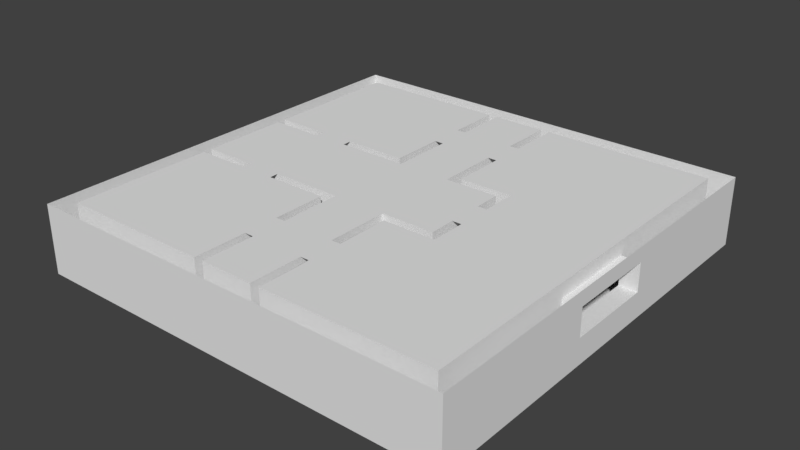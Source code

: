 # Source: Level001.blend  (saved by Blender 2.78.0; exported with 4.5.12 LTS)
import bpy
from mathutils import Matrix  # noqa: F401  (used for matrix-valued properties, if any)

bpy.ops.wm.read_factory_settings(use_empty=True)
scene = bpy.context.scene
scene.name = 'Scene'

# ---- collections
col_collection_1 = bpy.data.collections.new('Collection 1'); scene.collection.children.link(col_collection_1)

# ---- world
world_world = bpy.data.worlds.new('World'); scene.world = world_world
world_world.color = (0.05088, 0.05088, 0.05088)
world_world.use_sun_shadow = False
world_world.sun_shadow_jitter_overblur = 0.0
world_world.cycles.sampling_method = 'MANUAL'

# ---- meshes
me_grid_012 = bpy.data.meshes.new('Grid.012')
me_grid_012.from_pydata([(4.167, -11.46, 2.384e-07), (4.708, -11.46, 2.384e-07), (11.46, -11.46, 2.384e-07), (11.46, -8.333, 2.384e-07), (11.46, -6.25, 2.384e-07), (11.46, -3.125, 2.384e-07), (11.46, -2.583, 2.384e-07), (11.46, -1.042, 2.384e-07), (11.46, 1.042, 2.384e-07), (11.46, 2.583, 2.384e-07), (11.46, 3.125, 2.384e-07), (11.46, 6.25, 2.384e-07), (11.46, 8.333, 2.384e-07), (4.167, 11.46, 2.384e-07), (4.708, 11.46, 2.384e-07), (11.46, 11.46, 2.384e-07), (1.583, -11.46, 2.384e-07), (1.583, -8.333, 2.384e-07), (1.583, -6.25, 2.384e-07), (1.583, -3.125, 2.384e-07), (4.167, -3.125, 2.384e-07), (4.708, -3.125, 2.384e-07), (4.708, -2.583, 2.384e-07), (4.708, -1.042, 2.384e-07), (4.708, 1.042, 2.384e-07), (4.708, 2.583, 2.384e-07), (1.583, 3.125, 2.384e-07), (4.167, 3.125, 2.384e-07), (4.708, 3.125, 2.384e-07), (1.583, 6.25, 2.384e-07), (1.583, 8.333, 2.384e-07), (1.583, 11.46, 2.384e-07), (4.14, -8.333, 2.384e-07), (4.14, -6.25, 2.384e-07), (4.708, -8.333, 2.384e-07), (4.708, -6.25, 2.384e-07), (4.201, 6.25, 2.384e-07), (4.201, 8.333, 2.384e-07), (4.708, 6.25, 2.384e-07), (4.708, 8.333, 2.384e-07)], [], [(35, 4, 3, 34), (18, 33, 32, 17), (33, 35, 34, 32), (17, 32, 0, 16), (1, 0, 32, 34), (2, 1, 34, 3), (18, 19, 20, 33), (20, 21, 35, 33), (4, 35, 21, 5), (6, 5, 21, 22), (7, 6, 22, 23), (7, 23, 24, 8), (9, 8, 24, 25), (10, 9, 25, 28), (39, 12, 11, 38), (30, 37, 36, 29), (37, 39, 38, 36), (27, 26, 29, 36), (28, 27, 36, 38), (11, 10, 28, 38), (30, 31, 13, 37), (13, 14, 39, 37), (12, 39, 14, 15)])
me_grid_012.polygons.foreach_set('use_smooth', [True] * 23)
_uv = me_grid_012.uv_layers.new(name='UVMap')
_uv.uv.foreach_set('vector', [0.5705, 0.3898, 0.7607, 0.5197, 0.6694, 0.5434, 0.5021, 0.4076, 0.0, 0.0, 0.3804, 0.2599, 0.3347, 0.2717, 0.0, 0.0, 0.3804, 0.2599, 0.5705, 0.3898, 0.5021, 0.4076, 0.3347, 0.2717, 0.0, 0.0, 0.3347, 0.2717, 0.0, 0.0, 0.2588, 0.3471, 0.3075, 0.4283, 0.0, 0.0, 0.3347, 0.2717, 0.5021, 0.4076, 0.5312, 0.5299, 0.3075, 0.4283, 0.5021, 0.4076, 0.6694, 0.5434, 0.0, 0.0, 0.3383, 0.2354, 0.3442, 0.2319, 0.3804, 0.2599, 0.3442, 0.2319, 0.3455, 0.231, 0.5705, 0.3898, 0.3804, 0.2599, 0.7607, 0.5197, 0.5705, 0.3898, 0.3455, 0.231, 0.8588, 0.4549, 0.8709, 0.4405, 0.8588, 0.4549, 0.3455, 0.231, 0.3473, 0.2294, 0.9117, 0.4155, 0.8709, 0.4405, 0.3473, 0.2294, 0.3474, 0.2287, 0.9117, 0.4155, 0.3474, 0.2287, 0.0, 0.0, 0.9604, 0.3834, 0.9869, 0.3493, 0.9604, 0.3834, 0.4021, 0.1785, 0.4033, 0.1771, 0.9958, 0.3301, 0.9869, 0.3493, 0.4033, 0.1771, 0.4047, 0.1751, 0.7276, 0.1244, 0.9702, 0.1658, 0.9999, 0.2378, 0.7499, 0.1783, 0.0, 0.0, 0.4851, 0.08291, 0.5, 0.1189, 0.0, 0.0, 0.4851, 0.08291, 0.7276, 0.1244, 0.7499, 0.1783, 0.5, 0.1189, 0.408, 0.1692, 0.4143, 0.1634, 0.0, 0.0, 0.5, 0.1189, 0.4047, 0.1751, 0.408, 0.1692, 0.5, 0.1189, 0.7499, 0.1783, 0.9999, 0.2378, 0.9958, 0.3301, 0.4047, 0.1751, 0.7499, 0.1783, 0.0, 0.0, 0.507, 0.02711, 0.0, 0.0, 0.4851, 0.08291, 0.0, 0.0, 0.6297, 7.371e-05, 0.7276, 0.1244, 0.4851, 0.08291, 0.9702, 0.1658, 0.7276, 0.1244, 0.6297, 7.371e-05, 0.8784, 0.08177])
me_grid_012.use_remesh_preserve_volume = False
me_grid_012.use_remesh_preserve_attributes = False
me_grid_012.use_mirror_vertex_groups = False
me_grid_012.update()
me_grid_011 = bpy.data.meshes.new('Grid.011')
me_grid_011.from_pydata([(-11.46, -1.042, 2.384e-07), (-11.46, 1.042, 2.384e-07), (-2.083, -11.46, 2.384e-07), (1.042, -11.46, 2.384e-07), (-2.625, -8.333, 2.384e-07), (-2.083, -8.333, 2.384e-07), (1.042, -8.333, 2.384e-07), (1.583, -8.333, 2.384e-07), (-2.625, -6.25, 2.384e-07), (-2.083, -6.25, 2.384e-07), (1.042, -6.25, 2.384e-07), (1.583, -6.25, 2.384e-07), (-8.333, -3.125, 2.384e-07), (-6.25, -3.125, 2.384e-07), (-2.083, -3.125, 2.384e-07), (1.042, -3.125, 2.384e-07), (-11.46, -2.583, 2.384e-07), (-8.333, -2.583, 2.384e-07), (-6.25, -2.583, 2.384e-07), (-2.625, -2.583, 2.384e-07), (-2.083, -2.583, 2.384e-07), (1.042, -2.583, 2.384e-07), (1.583, -2.583, 2.384e-07), (4.167, -2.583, 2.384e-07), (4.167, -1.042, 2.384e-07), (4.708, -1.042, 2.384e-07), (4.167, 1.042, 2.384e-07), (4.708, 1.042, 2.384e-07), (-11.46, 2.583, 2.384e-07), (-8.333, 2.583, 2.384e-07), (-6.25, 2.583, 2.384e-07), (-2.625, 2.583, 2.384e-07), (-2.083, 2.583, 2.384e-07), (1.042, 2.583, 2.384e-07), (1.583, 2.583, 2.384e-07), (4.167, 2.583, 2.384e-07), (-8.333, 3.125, 2.384e-07), (-6.25, 3.125, 2.384e-07), (-2.083, 3.125, 2.384e-07), (1.042, 3.125, 2.384e-07), (-2.625, 6.25, 2.384e-07), (-2.083, 6.25, 2.384e-07), (1.042, 6.25, 2.384e-07), (1.583, 6.25, 2.384e-07), (-2.625, 8.333, 2.384e-07), (-2.083, 8.333, 2.384e-07), (1.042, 8.333, 2.384e-07), (1.583, 8.333, 2.384e-07), (-2.083, 11.46, 2.384e-07), (1.042, 11.46, 2.384e-07), (1.042, 1.042, 2.384e-07), (-2.083, 1.042, 2.384e-07), (1.583, 1.042, 2.384e-07), (-2.625, 1.042, 2.384e-07), (-6.25, 1.042, 2.384e-07), (-8.333, 1.042, 2.384e-07), (1.042, -1.042, 2.384e-07), (-2.083, -1.042, 2.384e-07), (1.583, -1.042, 2.384e-07), (-2.625, -1.042, 2.384e-07), (-6.25, -1.042, 2.384e-07), (-8.333, -1.042, 2.384e-07)], [], [(5, 6, 3, 2), (6, 10, 11, 7), (6, 5, 9, 10), (4, 8, 9, 5), (14, 15, 10, 9), (20, 21, 15, 14), (24, 26, 27, 25), (50, 51, 32, 33), (50, 33, 34, 52), (53, 31, 32, 51), (54, 30, 31, 53), (54, 55, 29, 30), (36, 37, 30, 29), (17, 18, 13, 12), (60, 61, 55, 54), (60, 54, 53, 59), (59, 53, 51, 57), (56, 50, 52, 58), (56, 57, 51, 50), (21, 20, 57, 56), (21, 56, 58, 22), (19, 59, 57, 20), (18, 60, 59, 19), (18, 17, 61, 60), (29, 55, 1, 28), (1, 55, 61, 0), (17, 16, 0, 61), (35, 26, 52, 34), (26, 24, 58, 52), (22, 58, 24, 23), (38, 39, 33, 32), (41, 42, 39, 38), (42, 46, 47, 43), (42, 41, 45, 46), (48, 49, 46, 45), (40, 44, 45, 41)])
me_grid_011.polygons.foreach_set('use_smooth', [True] * 36)
_uv = me_grid_011.uv_layers.new(name='UVMap')
_uv.uv.foreach_set('vector', [0.1899, 0.262, 0.2645, 0.3056, 0.2458, 0.3051, 0.2071, 0.2859, 0.2645, 0.3056, 0.3337, 0.2443, 0.3307, 0.2414, 0.2597, 0.3058, 0.2645, 0.3056, 0.1899, 0.262, 0.0, 0.0, 0.3337, 0.2443, 0.1939, 0.2607, 0.1771, 0.1713, 0.1728, 0.1735, 0.1899, 0.262, 0.1734, 0.1658, 0.3364, 0.2419, 0.3337, 0.2443, 0.0, 0.0, 0.1724, 0.1643, 0.337, 0.2406, 0.3364, 0.2419, 0.1734, 0.1658, 0.3474, 0.2304, 0.4037, 0.1798, 0.4021, 0.1785, 0.3474, 0.2287, 0.1685, 0.1203, 0.08618, 0.08215, 0.0, 0.0, 0.0, 0.0, 0.1685, 0.1203, 0.0, 0.0, 0.4143, 0.1695, 0.3768, 0.2039, 0.2738, 0.1292, 0.3776, 0.09867, 0.3787, 0.09921, 0.2755, 0.1318, 0.2704, 0.1235, 0.3726, 0.09393, 0.3776, 0.09867, 0.2738, 0.1292, 0.2704, 0.1235, 0.0, 0.0, 0.0, 0.0, 0.3726, 0.09393, 0.3489, 0.04085, 0.3708, 0.09527, 0.3726, 0.09393, 0.0, 0.0, 0.0, 0.0, 0.1682, 0.1531, 0.1707, 0.1511, 0.1366, 0.05433, 0.2193, 0.1383, 0.0, 0.0, 0.0, 0.0, 0.2704, 0.1235, 0.2193, 0.1383, 0.2704, 0.1235, 0.2738, 0.1292, 0.222, 0.1444, 0.222, 0.1444, 0.2738, 0.1292, 0.2755, 0.1318, 0.2239, 0.148, 0.2528, 0.1804, 0.1685, 0.1203, 0.3768, 0.2039, 0.358, 0.221, 0.2528, 0.1804, 0.1293, 0.1232, 0.08618, 0.08215, 0.1685, 0.1203, 0.337, 0.2406, 0.1724, 0.1643, 0.1293, 0.1232, 0.2528, 0.1804, 0.337, 0.2406, 0.2528, 0.1804, 0.358, 0.221, 0.3392, 0.2382, 0.1701, 0.1597, 0.222, 0.1444, 0.2239, 0.148, 0.1724, 0.1643, 0.1682, 0.1531, 0.2193, 0.1383, 0.222, 0.1444, 0.1701, 0.1597, 0.1682, 0.1531, 0.0, 0.0, 0.0, 0.0, 0.2193, 0.1383, 0.0, 0.0, 0.0, 0.0, 0.0, 0.0, 0.2884, 0.006346, 0.0, 0.0, 0.0, 0.0, 0.0, 0.0, 0.1911, 0.009492, 0.0, 0.0, 0.1611, 0.02769, 0.1911, 0.009492, 0.0, 0.0, 0.4066, 0.1767, 0.4037, 0.1798, 0.3768, 0.2039, 0.4143, 0.1695, 0.4037, 0.1798, 0.3474, 0.2304, 0.358, 0.221, 0.3768, 0.2039, 0.3392, 0.2382, 0.358, 0.221, 0.3474, 0.2304, 0.3458, 0.2345, 0.3799, 0.09921, 0.4167, 0.1636, 0.4158, 0.1651, 0.0, 0.0, 0.3848, 0.1011, 0.4246, 0.1572, 0.4167, 0.1636, 0.3799, 0.09921, 0.4246, 0.1572, 0.4488, 0.09262, 0.4484, 0.07698, 0.4224, 0.155, 0.4246, 0.1572, 0.3848, 0.1011, 0.0, 0.0, 0.4488, 0.09262, 0.4409, 0.1153, 0.4556, 0.1128, 0.4488, 0.09262, 0.0, 0.0, 0.3825, 0.1034, 0.4141, 0.1293, 0.4178, 0.1215, 0.3848, 0.1011])
me_grid_011.use_remesh_preserve_volume = False
me_grid_011.use_remesh_preserve_attributes = False
me_grid_011.use_mirror_vertex_groups = False
me_grid_011.update()
me_grid_009 = bpy.data.meshes.new('Grid.009')
me_grid_009.from_pydata([(-11.46, 6.25, 2.384e-07), (-11.46, 8.333, 2.384e-07), (-11.46, 11.46, 2.384e-07), (-8.333, 11.46, 2.384e-07), (-6.25, 11.46, 2.384e-07), (-11.46, 3.125, 2.384e-07), (-8.333, 3.125, 2.384e-07), (-6.25, 3.125, 2.384e-07), (-2.625, 3.125, 2.384e-07), (-2.625, 6.25, 2.384e-07), (-2.625, 8.333, 2.384e-07), (-2.625, 11.46, 2.384e-07), (-6.25, 8.333, 2.384e-07), (-6.25, 6.25, 2.384e-07), (-8.333, 8.333, 2.384e-07), (-8.333, 6.25, 2.384e-07)], [], [(14, 15, 0, 1), (10, 9, 13, 12), (12, 13, 15, 14), (10, 12, 4, 11), (3, 4, 12, 14), (1, 2, 3, 14), (6, 5, 0, 15), (15, 13, 7, 6), (8, 7, 13, 9)])
me_grid_009.polygons.foreach_set('use_smooth', [True] * 9)
_uv = me_grid_009.uv_layers.new(name='UVMap')
_uv.uv.foreach_set('vector', [0.314, 0.07293, 0.2958, 0.0605, 0.3944, 0.08067, 0.4187, 0.09725, 0.0, 0.0, 0.0, 0.0, 0.1972, 0.04034, 0.2093, 0.04862, 0.2093, 0.04862, 0.1972, 0.04034, 0.2958, 0.0605, 0.314, 0.07293, 0.0, 0.0, 0.2093, 0.04862, 0.0, 0.0, 0.4254, 0.1527, 0.4527, 0.1519, 0.0, 0.0, 0.2093, 0.04862, 0.314, 0.07293, 0.4187, 0.09725, 0.4462, 0.1269, 0.4527, 0.1519, 0.314, 0.07293, 0.3489, 0.04085, 0.3623, 0.06217, 0.3944, 0.08067, 0.2958, 0.0605, 0.2958, 0.0605, 0.1972, 0.04034, 0.0, 0.0, 0.3489, 0.04085, 0.3786, 0.09902, 0.0, 0.0, 0.1972, 0.04034, 0.3825, 0.1034])
me_grid_009.use_remesh_preserve_volume = False
me_grid_009.use_remesh_preserve_attributes = False
me_grid_009.use_mirror_vertex_groups = False
me_grid_009.update()
me_grid_008 = bpy.data.meshes.new('Grid.008')
me_grid_008.from_pydata([(-11.46, -11.46, 2.384e-07), (-8.333, -11.46, 2.384e-07), (-6.25, -11.46, 2.384e-07), (-11.46, -8.333, 2.384e-07), (-11.46, -6.25, 2.384e-07), (-2.625, -11.46, 2.384e-07), (-2.625, -8.333, 2.384e-07), (-2.625, -6.25, 2.384e-07), (-11.46, -3.125, 2.384e-07), (-8.333, -3.125, 2.384e-07), (-6.25, -3.125, 2.384e-07), (-2.625, -3.125, 2.384e-07), (-6.25, -6.25, 2.384e-07), (-6.25, -8.333, 2.384e-07), (-8.333, -6.25, 2.384e-07), (-8.333, -8.333, 2.384e-07)], [], [(14, 15, 3, 4), (7, 6, 13, 12), (12, 13, 15, 14), (7, 12, 10, 11), (12, 14, 9, 10), (8, 9, 14, 4), (1, 0, 3, 15), (2, 1, 15, 13), (6, 5, 2, 13)])
me_grid_008.polygons.foreach_set('use_smooth', [True] * 9)
_uv = me_grid_008.uv_layers.new(name='UVMap')
_uv.uv.foreach_set('vector', [0.03144, 0.05403, 0.008049, 0.08614, 0.01073, 0.1148, 0.04192, 0.07204, 0.0, 0.0, 0.0, 0.0, 0.005366, 0.05742, 0.02096, 0.03602, 0.02096, 0.03602, 0.005366, 0.05742, 0.008049, 0.08614, 0.03144, 0.05403, 0.0, 0.0, 0.02096, 0.03602, 0.1707, 0.1511, 0.1725, 0.1637, 0.02096, 0.03602, 0.03144, 0.05403, 0.0, 0.0, 0.1707, 0.1511, 0.1031, 0.04983, 0.0, 0.0, 0.03144, 0.05403, 0.04192, 0.07204, 0.06333, 0.2597, 0.01264, 0.1935, 0.01073, 0.1148, 0.008049, 0.08614, 0.1133, 0.2819, 0.06333, 0.2597, 0.008049, 0.08614, 0.005366, 0.05742, 0.0, 0.0, 0.1802, 0.2783, 0.1133, 0.2819, 0.005366, 0.05742])
me_grid_008.use_remesh_preserve_volume = False
me_grid_008.use_remesh_preserve_attributes = False
me_grid_008.use_mirror_vertex_groups = False
me_grid_008.update()
me_grid_006 = bpy.data.meshes.new('Grid.006')
me_grid_006.from_pydata([(-11.46, -11.46, 2.384e-07), (-8.333, -11.46, 2.384e-07), (-6.25, -11.46, 2.384e-07), (-11.46, -8.333, 2.384e-07), (-11.46, -6.25, 2.384e-07), (-2.625, -11.46, 2.384e-07), (-2.625, -8.333, 2.384e-07), (-2.625, -6.25, 2.384e-07), (-11.46, -3.125, 2.384e-07), (-8.333, -3.125, 2.384e-07), (-6.25, -3.125, 2.384e-07), (-2.625, -3.125, 2.384e-07), (-6.25, -6.25, 2.384e-07), (-6.25, -8.333, 2.384e-07), (-8.333, -6.25, 2.384e-07), (-8.333, -8.333, 2.384e-07)], [], [(14, 4, 3, 15), (7, 12, 13, 6), (12, 14, 15, 13), (7, 11, 10, 12), (12, 10, 9, 14), (8, 4, 14, 9), (1, 15, 3, 0), (2, 13, 15, 1), (6, 13, 2, 5)])
me_grid_006.polygons.foreach_set('use_smooth', [True] * 9)
_uv = me_grid_006.uv_layers.new(name='UVMap')
_uv.uv.foreach_set('vector', [0.03144, 0.05403, 0.04192, 0.07204, 0.01073, 0.1148, 0.008049, 0.08614, 0.0, 0.0, 0.02096, 0.03602, 0.005366, 0.05742, 0.0, 0.0, 0.02096, 0.03602, 0.03144, 0.05403, 0.008049, 0.08614, 0.005366, 0.05742, 0.0, 0.0, 0.1725, 0.1637, 0.1707, 0.1511, 0.02096, 0.03602, 0.02096, 0.03602, 0.1707, 0.1511, 0.0, 0.0, 0.03144, 0.05403, 0.1031, 0.04983, 0.04192, 0.07204, 0.03144, 0.05403, 0.0, 0.0, 0.06333, 0.2597, 0.008049, 0.08614, 0.01073, 0.1148, 0.01264, 0.1935, 0.1133, 0.2819, 0.005366, 0.05742, 0.008049, 0.08614, 0.06333, 0.2597, 0.0, 0.0, 0.005366, 0.05742, 0.1133, 0.2819, 0.1802, 0.2783])
me_grid_006.use_remesh_preserve_volume = False
me_grid_006.use_remesh_preserve_attributes = False
me_grid_006.use_mirror_vertex_groups = False
me_grid_006.update()
me_grid_004 = bpy.data.meshes.new('Grid.004')
me_grid_004.from_pydata([(-11.46, 6.25, 2.384e-07), (-11.46, 8.333, 2.384e-07), (-11.46, 11.46, 2.384e-07), (-8.333, 11.46, 2.384e-07), (-6.25, 11.46, 2.384e-07), (-11.46, 3.125, 2.384e-07), (-8.333, 3.125, 2.384e-07), (-6.25, 3.125, 2.384e-07), (-2.625, 3.125, 2.384e-07), (-2.625, 6.25, 2.384e-07), (-2.625, 8.333, 2.384e-07), (-2.625, 11.46, 2.384e-07), (-6.25, 8.333, 2.384e-07), (-6.25, 6.25, 2.384e-07), (-8.333, 8.333, 2.384e-07), (-8.333, 6.25, 2.384e-07)], [], [(14, 1, 0, 15), (10, 12, 13, 9), (12, 14, 15, 13), (10, 11, 4, 12), (3, 14, 12, 4), (1, 14, 3, 2), (6, 15, 0, 5), (15, 6, 7, 13), (8, 9, 13, 7)])
me_grid_004.polygons.foreach_set('use_smooth', [True] * 9)
_uv = me_grid_004.uv_layers.new(name='UVMap')
_uv.uv.foreach_set('vector', [0.314, 0.07293, 0.4187, 0.09725, 0.3944, 0.08067, 0.2958, 0.0605, 0.0, 0.0, 0.2093, 0.04862, 0.1972, 0.04034, 0.0, 0.0, 0.2093, 0.04862, 0.314, 0.07293, 0.2958, 0.0605, 0.1972, 0.04034, 0.0, 0.0, 0.4254, 0.1527, 0.0, 0.0, 0.2093, 0.04862, 0.4527, 0.1519, 0.314, 0.07293, 0.2093, 0.04862, 0.0, 0.0, 0.4187, 0.09725, 0.314, 0.07293, 0.4527, 0.1519, 0.4462, 0.1269, 0.3489, 0.04085, 0.2958, 0.0605, 0.3944, 0.08067, 0.3623, 0.06217, 0.2958, 0.0605, 0.3489, 0.04085, 0.0, 0.0, 0.1972, 0.04034, 0.3786, 0.09902, 0.3825, 0.1034, 0.1972, 0.04034, 0.0, 0.0])
me_grid_004.use_remesh_preserve_volume = False
me_grid_004.use_remesh_preserve_attributes = False
me_grid_004.use_mirror_vertex_groups = False
me_grid_004.update()
me_grid_003 = bpy.data.meshes.new('Grid.003')
me_grid_003.from_pydata([(-11.46, -1.042, 2.384e-07), (-11.46, 1.042, 2.384e-07), (-2.083, -11.46, 2.384e-07), (1.042, -11.46, 2.384e-07), (-2.625, -8.333, 2.384e-07), (-2.083, -8.333, 2.384e-07), (1.042, -8.333, 2.384e-07), (1.583, -8.333, 2.384e-07), (-2.625, -6.25, 2.384e-07), (-2.083, -6.25, 2.384e-07), (1.042, -6.25, 2.384e-07), (1.583, -6.25, 2.384e-07), (-8.333, -3.125, 2.384e-07), (-6.25, -3.125, 2.384e-07), (-2.083, -3.125, 2.384e-07), (1.042, -3.125, 2.384e-07), (-11.46, -2.583, 2.384e-07), (-8.333, -2.583, 2.384e-07), (-6.25, -2.583, 2.384e-07), (-2.625, -2.583, 2.384e-07), (-2.083, -2.583, 2.384e-07), (1.042, -2.583, 2.384e-07), (1.583, -2.583, 2.384e-07), (4.167, -2.583, 2.384e-07), (4.167, -1.042, 2.384e-07), (4.708, -1.042, 2.384e-07), (4.167, 1.042, 2.384e-07), (4.708, 1.042, 2.384e-07), (-11.46, 2.583, 2.384e-07), (-8.333, 2.583, 2.384e-07), (-6.25, 2.583, 2.384e-07), (-2.625, 2.583, 2.384e-07), (-2.083, 2.583, 2.384e-07), (1.042, 2.583, 2.384e-07), (1.583, 2.583, 2.384e-07), (4.167, 2.583, 2.384e-07), (-8.333, 3.125, 2.384e-07), (-6.25, 3.125, 2.384e-07), (-2.083, 3.125, 2.384e-07), (1.042, 3.125, 2.384e-07), (-2.625, 6.25, 2.384e-07), (-2.083, 6.25, 2.384e-07), (1.042, 6.25, 2.384e-07), (1.583, 6.25, 2.384e-07), (-2.625, 8.333, 2.384e-07), (-2.083, 8.333, 2.384e-07), (1.042, 8.333, 2.384e-07), (1.583, 8.333, 2.384e-07), (-2.083, 11.46, 2.384e-07), (1.042, 11.46, 2.384e-07), (1.042, 1.042, 2.384e-07), (-2.083, 1.042, 2.384e-07), (1.583, 1.042, 2.384e-07), (-2.625, 1.042, 2.384e-07), (-6.25, 1.042, 2.384e-07), (-8.333, 1.042, 2.384e-07), (1.042, -1.042, 2.384e-07), (-2.083, -1.042, 2.384e-07), (1.583, -1.042, 2.384e-07), (-2.625, -1.042, 2.384e-07), (-6.25, -1.042, 2.384e-07), (-8.333, -1.042, 2.384e-07)], [], [(5, 2, 3, 6), (6, 7, 11, 10), (6, 10, 9, 5), (4, 5, 9, 8), (14, 9, 10, 15), (20, 14, 15, 21), (24, 25, 27, 26), (50, 33, 32, 51), (50, 52, 34, 33), (53, 51, 32, 31), (54, 53, 31, 30), (54, 30, 29, 55), (36, 29, 30, 37), (17, 12, 13, 18), (60, 54, 55, 61), (60, 59, 53, 54), (59, 57, 51, 53), (56, 58, 52, 50), (56, 50, 51, 57), (21, 56, 57, 20), (21, 22, 58, 56), (19, 20, 57, 59), (18, 19, 59, 60), (18, 60, 61, 17), (29, 28, 1, 55), (1, 0, 61, 55), (17, 61, 0, 16), (35, 34, 52, 26), (26, 52, 58, 24), (22, 23, 24, 58), (38, 32, 33, 39), (41, 38, 39, 42), (42, 43, 47, 46), (42, 46, 45, 41), (48, 45, 46, 49), (40, 41, 45, 44)])
me_grid_003.polygons.foreach_set('use_smooth', [True] * 36)
_uv = me_grid_003.uv_layers.new(name='UVMap')
_uv.uv.foreach_set('vector', [0.1899, 0.262, 0.2071, 0.2859, 0.2458, 0.3051, 0.2645, 0.3056, 0.2645, 0.3056, 0.2597, 0.3058, 0.3307, 0.2414, 0.3337, 0.2443, 0.2645, 0.3056, 0.3337, 0.2443, 0.0, 0.0, 0.1899, 0.262, 0.1939, 0.2607, 0.1899, 0.262, 0.1728, 0.1735, 0.1771, 0.1713, 0.1734, 0.1658, 0.0, 0.0, 0.3337, 0.2443, 0.3364, 0.2419, 0.1724, 0.1643, 0.1734, 0.1658, 0.3364, 0.2419, 0.337, 0.2406, 0.3474, 0.2304, 0.3474, 0.2287, 0.4021, 0.1785, 0.4037, 0.1798, 0.1685, 0.1203, 0.0, 0.0, 0.0, 0.0, 0.08618, 0.08215, 0.1685, 0.1203, 0.3768, 0.2039, 0.4143, 0.1695, 0.0, 0.0, 0.2738, 0.1292, 0.2755, 0.1318, 0.3787, 0.09921, 0.3776, 0.09867, 0.2704, 0.1235, 0.2738, 0.1292, 0.3776, 0.09867, 0.3726, 0.09393, 0.2704, 0.1235, 0.3726, 0.09393, 0.0, 0.0, 0.0, 0.0, 0.3489, 0.04085, 0.0, 0.0, 0.3726, 0.09393, 0.3708, 0.09527, 0.0, 0.0, 0.1366, 0.05433, 0.1707, 0.1511, 0.1682, 0.1531, 0.2193, 0.1383, 0.2704, 0.1235, 0.0, 0.0, 0.0, 0.0, 0.2193, 0.1383, 0.222, 0.1444, 0.2738, 0.1292, 0.2704, 0.1235, 0.222, 0.1444, 0.2239, 0.148, 0.2755, 0.1318, 0.2738, 0.1292, 0.2528, 0.1804, 0.358, 0.221, 0.3768, 0.2039, 0.1685, 0.1203, 0.2528, 0.1804, 0.1685, 0.1203, 0.08618, 0.08215, 0.1293, 0.1232, 0.337, 0.2406, 0.2528, 0.1804, 0.1293, 0.1232, 0.1724, 0.1643, 0.337, 0.2406, 0.3392, 0.2382, 0.358, 0.221, 0.2528, 0.1804, 0.1701, 0.1597, 0.1724, 0.1643, 0.2239, 0.148, 0.222, 0.1444, 0.1682, 0.1531, 0.1701, 0.1597, 0.222, 0.1444, 0.2193, 0.1383, 0.1682, 0.1531, 0.2193, 0.1383, 0.0, 0.0, 0.0, 0.0, 0.0, 0.0, 0.2884, 0.006346, 0.0, 0.0, 0.0, 0.0, 0.0, 0.0, 0.1911, 0.009492, 0.0, 0.0, 0.0, 0.0, 0.0, 0.0, 0.0, 0.0, 0.1911, 0.009492, 0.1611, 0.02769, 0.4066, 0.1767, 0.4143, 0.1695, 0.3768, 0.2039, 0.4037, 0.1798, 0.4037, 0.1798, 0.3768, 0.2039, 0.358, 0.221, 0.3474, 0.2304, 0.3392, 0.2382, 0.3458, 0.2345, 0.3474, 0.2304, 0.358, 0.221, 0.3799, 0.09921, 0.0, 0.0, 0.4158, 0.1651, 0.4167, 0.1636, 0.3848, 0.1011, 0.3799, 0.09921, 0.4167, 0.1636, 0.4246, 0.1572, 0.4246, 0.1572, 0.4224, 0.155, 0.4484, 0.07698, 0.4488, 0.09262, 0.4246, 0.1572, 0.4488, 0.09262, 0.0, 0.0, 0.3848, 0.1011, 0.4409, 0.1153, 0.0, 0.0, 0.4488, 0.09262, 0.4556, 0.1128, 0.3825, 0.1034, 0.3848, 0.1011, 0.4178, 0.1215, 0.4141, 0.1293])
me_grid_003.use_remesh_preserve_volume = False
me_grid_003.use_remesh_preserve_attributes = False
me_grid_003.use_mirror_vertex_groups = False
me_grid_003.update()
me_grid_000 = bpy.data.meshes.new('Grid.000')
me_grid_000.from_pydata([(4.167, -11.46, 2.384e-07), (4.708, -11.46, 2.384e-07), (11.46, -11.46, 2.384e-07), (11.46, -8.333, 2.384e-07), (11.46, -6.25, 2.384e-07), (11.46, -3.125, 2.384e-07), (11.46, -2.583, 2.384e-07), (11.46, -1.042, 2.384e-07), (11.46, 1.042, 2.384e-07), (11.46, 2.583, 2.384e-07), (11.46, 3.125, 2.384e-07), (11.46, 6.25, 2.384e-07), (11.46, 8.333, 2.384e-07), (4.167, 11.46, 2.384e-07), (4.708, 11.46, 2.384e-07), (11.46, 11.46, 2.384e-07), (1.583, -11.46, 2.384e-07), (1.583, -8.333, 2.384e-07), (1.583, -6.25, 2.384e-07), (1.583, -3.125, 2.384e-07), (4.167, -3.125, 2.384e-07), (4.708, -3.125, 2.384e-07), (4.708, -2.583, 2.384e-07), (4.708, -1.042, 2.384e-07), (4.708, 1.042, 2.384e-07), (4.708, 2.583, 2.384e-07), (1.583, 3.125, 2.384e-07), (4.167, 3.125, 2.384e-07), (4.708, 3.125, 2.384e-07), (1.583, 6.25, 2.384e-07), (1.583, 8.333, 2.384e-07), (1.583, 11.46, 2.384e-07), (4.14, -8.333, 2.384e-07), (4.14, -6.25, 2.384e-07), (4.708, -8.333, 2.384e-07), (4.708, -6.25, 2.384e-07), (4.201, 6.25, 2.384e-07), (4.201, 8.333, 2.384e-07), (4.708, 6.25, 2.384e-07), (4.708, 8.333, 2.384e-07)], [], [(35, 34, 3, 4), (18, 17, 32, 33), (33, 32, 34, 35), (17, 16, 0, 32), (1, 34, 32, 0), (2, 3, 34, 1), (18, 33, 20, 19), (20, 33, 35, 21), (4, 5, 21, 35), (6, 22, 21, 5), (7, 23, 22, 6), (7, 8, 24, 23), (9, 25, 24, 8), (10, 28, 25, 9), (39, 38, 11, 12), (30, 29, 36, 37), (37, 36, 38, 39), (27, 36, 29, 26), (28, 38, 36, 27), (11, 38, 28, 10), (30, 37, 13, 31), (13, 37, 39, 14), (12, 15, 14, 39)])
me_grid_000.polygons.foreach_set('use_smooth', [True] * 23)
_uv = me_grid_000.uv_layers.new(name='UVMap')
_uv.uv.foreach_set('vector', [0.5705, 0.3898, 0.5021, 0.4076, 0.6694, 0.5434, 0.7607, 0.5197, 0.0, 0.0, 0.0, 0.0, 0.3347, 0.2717, 0.3804, 0.2599, 0.3804, 0.2599, 0.3347, 0.2717, 0.5021, 0.4076, 0.5705, 0.3898, 0.0, 0.0, 0.2588, 0.3471, 0.0, 0.0, 0.3347, 0.2717, 0.3075, 0.4283, 0.5021, 0.4076, 0.3347, 0.2717, 0.0, 0.0, 0.5312, 0.5299, 0.6694, 0.5434, 0.5021, 0.4076, 0.3075, 0.4283, 0.0, 0.0, 0.3804, 0.2599, 0.3442, 0.2319, 0.3383, 0.2354, 0.3442, 0.2319, 0.3804, 0.2599, 0.5705, 0.3898, 0.3455, 0.231, 0.7607, 0.5197, 0.8588, 0.4549, 0.3455, 0.231, 0.5705, 0.3898, 0.8709, 0.4405, 0.3473, 0.2294, 0.3455, 0.231, 0.8588, 0.4549, 0.9117, 0.4155, 0.3474, 0.2287, 0.3473, 0.2294, 0.8709, 0.4405, 0.9117, 0.4155, 0.9604, 0.3834, 0.0, 0.0, 0.3474, 0.2287, 0.9869, 0.3493, 0.4033, 0.1771, 0.4021, 0.1785, 0.9604, 0.3834, 0.9958, 0.3301, 0.4047, 0.1751, 0.4033, 0.1771, 0.9869, 0.3493, 0.7276, 0.1244, 0.7499, 0.1783, 0.9999, 0.2378, 0.9702, 0.1658, 0.0, 0.0, 0.0, 0.0, 0.5, 0.1189, 0.4851, 0.08291, 0.4851, 0.08291, 0.5, 0.1189, 0.7499, 0.1783, 0.7276, 0.1244, 0.408, 0.1692, 0.5, 0.1189, 0.0, 0.0, 0.4143, 0.1634, 0.4047, 0.1751, 0.7499, 0.1783, 0.5, 0.1189, 0.408, 0.1692, 0.9999, 0.2378, 0.7499, 0.1783, 0.4047, 0.1751, 0.9958, 0.3301, 0.0, 0.0, 0.4851, 0.08291, 0.0, 0.0, 0.507, 0.02711, 0.0, 0.0, 0.4851, 0.08291, 0.7276, 0.1244, 0.6297, 7.371e-05, 0.9702, 0.1658, 0.8784, 0.08177, 0.6297, 7.371e-05, 0.7276, 0.1244])
me_grid_000.use_remesh_preserve_volume = False
me_grid_000.use_remesh_preserve_attributes = False
me_grid_000.use_mirror_vertex_groups = False
me_grid_000.update()
me_grid_010 = bpy.data.meshes.new('Grid.010')
me_grid_010.from_pydata([(1.583, -11.46, 4.0), (4.167, -11.46, 4.0), (4.708, -11.46, 4.0), (11.46, -11.46, 4.0), (11.46, -8.333, 4.0), (11.46, -6.25, 4.0), (11.46, -3.125, 4.0), (11.46, -2.583, 4.0), (11.46, -1.042, 4.0), (11.46, 1.042, 4.0), (11.46, 2.583, 4.0), (11.46, 3.125, 4.0), (11.46, 6.25, 4.0), (11.46, 8.333, 4.0), (1.583, 11.46, 4.0), (4.167, 11.46, 4.0), (4.708, 11.46, 4.0), (11.46, 11.46, 4.0), (1.583, -11.46, 2.384e-07), (4.167, -11.46, 2.384e-07), (4.708, -11.46, 2.384e-07), (11.46, -11.46, 2.384e-07), (11.46, -8.333, 2.384e-07), (11.46, -6.25, 2.384e-07), (11.46, -3.125, 2.384e-07), (11.46, -2.583, 2.384e-07), (11.46, -1.042, 2.384e-07), (11.46, 1.042, 2.384e-07), (11.46, 2.583, 2.384e-07), (11.46, 3.125, 2.384e-07), (11.46, 6.25, 2.384e-07), (11.46, 8.333, 2.384e-07), (1.583, 11.46, 2.384e-07), (4.167, 11.46, 2.384e-07), (4.708, 11.46, 2.384e-07), (11.46, 11.46, 2.384e-07), (11.46, 11.46, 3.126), (11.46, -11.46, 3.126), (11.46, -8.333, 3.126), (4.708, 11.46, 3.126), (11.46, -6.25, 3.126), (4.167, 11.46, 3.126), (4.708, -11.46, 3.126), (1.583, 11.46, 3.126), (4.167, -11.46, 3.126), (11.46, -3.125, 3.126), (11.46, -2.583, 3.126), (1.583, -11.46, 3.126), (11.46, -1.042, 3.126), (11.46, 1.042, 3.126), (11.46, 2.583, 3.126), (11.46, 3.125, 3.126), (11.46, 6.25, 3.126), (11.46, 8.333, 3.126), (11.46, 11.46, 1.5), (4.708, -11.46, 1.5), (4.167, -11.46, 1.5), (11.46, -11.46, 1.5), (11.46, -8.333, 1.5), (4.708, 11.46, 1.5), (11.46, -6.25, 1.5), (4.167, 11.46, 1.5), (1.583, 11.46, 1.5), (11.46, -3.125, 1.5), (11.46, -2.583, 1.5), (1.583, -11.46, 1.5), (11.46, -1.042, 1.5), (11.46, 1.042, 1.5), (11.46, 2.583, 1.5), (11.46, 3.125, 1.5), (11.46, 6.25, 1.5), (11.46, 8.333, 1.5), (1.583, -11.46, 4.0), (1.583, -3.125, 4.0), (4.167, -3.125, 4.0), (4.708, -3.125, 4.0), (4.708, -2.583, 4.0), (4.708, -1.042, 4.0), (4.708, 1.042, 4.0), (4.708, 2.583, 4.0), (1.583, 3.125, 4.0), (4.167, 3.125, 4.0), (4.708, 3.125, 4.0), (1.583, 6.25, 4.0), (1.583, 8.333, 4.0), (1.583, 11.46, 4.0), (1.583, -11.46, 2.384e-07), (1.583, -8.333, 2.384e-07), (1.583, -6.25, 2.384e-07), (1.583, -3.125, 2.384e-07), (4.167, -3.125, 2.384e-07), (4.708, -3.125, 2.384e-07), (4.708, -2.583, 2.384e-07), (4.708, -1.042, 2.384e-07), (4.708, 1.042, 2.384e-07), (4.708, 2.583, 2.384e-07), (1.583, 3.125, 2.384e-07), (4.167, 3.125, 2.384e-07), (4.708, 3.125, 2.384e-07), (1.583, 6.25, 2.384e-07), (1.583, 8.333, 2.384e-07), (1.583, 11.46, 2.384e-07), (1.583, 8.333, 3.126), (1.583, 11.46, 3.126), (1.583, -11.46, 3.126), (1.583, 6.25, 3.126), (4.708, 1.042, 3.126), (4.708, 3.125, 3.126), (4.708, 2.583, 3.126), (4.167, 3.125, 3.126), (1.583, 3.125, 3.126), (4.167, -3.125, 3.126), (4.708, -3.125, 3.126), (4.708, -1.042, 3.126), (4.708, -2.583, 3.126), (1.583, -3.125, 3.126), (1.542, -6.25, 3.126), (1.542, -6.25, 4.0), (1.542, -8.333, 4.0), (1.542, -8.333, 3.126), (1.583, 8.333, 1.5), (1.583, 11.46, 1.5), (1.583, -11.46, 1.5), (1.558, -8.333, 1.5)], [], [(59, 34, 35, 54), (58, 60, 23, 22), (59, 61, 33, 34), (55, 57, 21, 20), (62, 32, 33, 61), (60, 63, 24, 23), (56, 55, 20, 19), (63, 64, 25, 24), (57, 58, 22, 21), (65, 56, 19, 18), (64, 66, 26, 25), (67, 68, 28, 27), (68, 69, 29, 28), (66, 67, 27, 26), (69, 70, 30, 29), (70, 71, 31, 30), (71, 54, 35, 31), (13, 17, 36, 53), (12, 13, 53, 52), (11, 12, 52, 51), (8, 9, 49, 48), (10, 11, 51, 50), (9, 10, 50, 49), (7, 8, 48, 46), (0, 1, 44, 47), (3, 4, 38, 37), (6, 7, 46, 45), (1, 2, 42, 44), (5, 6, 45, 40), (14, 43, 41, 15), (2, 3, 37, 42), (16, 15, 41, 39), (4, 5, 40, 38), (16, 39, 36, 17), (53, 36, 54, 71), (52, 53, 71, 70), (51, 52, 70, 69), (50, 51, 69, 68), (47, 44, 56, 65), (37, 38, 58, 57), (45, 46, 64, 63), (44, 42, 55, 56), (40, 45, 63, 60), (43, 62, 61, 41), (42, 37, 57, 55), (39, 41, 61, 59), (38, 40, 60, 58), (39, 59, 54, 36), (110, 96, 99, 105), (120, 100, 101, 121), (116, 117, 118, 119), (115, 89, 90, 111), (112, 111, 90, 91), (114, 112, 91, 92), (113, 114, 92, 93), (108, 106, 94, 95), (109, 107, 98, 97), (107, 108, 95, 98), (110, 109, 97, 96), (84, 102, 103, 85), (80, 81, 109, 110), (82, 79, 108, 107), (81, 82, 107, 109), (79, 78, 106, 108), (80, 110, 105, 83), (77, 76, 114, 113), (73, 117, 116, 115), (76, 75, 112, 114), (75, 74, 111, 112), (73, 115, 111, 74), (105, 102, 84, 83), (113, 106, 78, 77), (104, 119, 118, 72), (123, 119, 104, 122), (88, 89, 115, 116), (87, 123, 122, 86), (102, 120, 121, 103)])
me_grid_010.polygons.foreach_set('use_smooth', [True] * 77)
_uv = me_grid_010.uv_layers.new(name='UVMap')
_uv.uv.foreach_set('vector', [0.6224, 0.05304, 0.6297, 7.371e-05, 0.8784, 0.08177, 0.8515, 0.1279, 0.6652, 0.4843, 0.7416, 0.4682, 0.7607, 0.5197, 0.6694, 0.5434, 0.6224, 0.05304, 0.6026, 0.053, 0.5997, 0.001243, 0.6297, 7.371e-05, 0.3326, 0.3892, 0.5432, 0.475, 0.5312, 0.5299, 0.3075, 0.4283, 0.5198, 0.06539, 0.507, 0.02711, 0.5997, 0.001243, 0.6026, 0.053, 0.7416, 0.4682, 0.8316, 0.4122, 0.8588, 0.4549, 0.7607, 0.5197, 0.3206, 0.3787, 0.3326, 0.3892, 0.3075, 0.4283, 0.2922, 0.408, 0.8316, 0.4122, 0.8427, 0.3929, 0.8709, 0.4405, 0.8588, 0.4549, 0.5432, 0.475, 0.6652, 0.4843, 0.6694, 0.5434, 0.5312, 0.5299, 0.2809, 0.3338, 0.3206, 0.3787, 0.2922, 0.408, 0.2588, 0.3471, 0.8427, 0.3929, 0.8901, 0.3779, 0.9117, 0.4155, 0.8709, 0.4405, 0.9366, 0.3568, 0.9536, 0.3338, 0.9869, 0.3493, 0.9604, 0.3834, 0.9536, 0.3338, 0.9585, 0.3229, 0.9958, 0.3301, 0.9869, 0.3493, 0.8901, 0.3779, 0.9366, 0.3568, 0.9604, 0.3834, 0.9117, 0.4155, 0.9585, 0.3229, 0.9591, 0.2488, 0.9999, 0.2378, 0.9958, 0.3301, 0.9591, 0.2488, 0.9312, 0.196, 0.9702, 0.1658, 0.9999, 0.2378, 0.9312, 0.196, 0.8515, 0.1279, 0.8784, 0.08177, 0.9702, 0.1658, 0.8899, 0.2393, 0.8154, 0.1926, 0.8272, 0.1718, 0.9009, 0.2251, 0.9176, 0.2713, 0.8899, 0.2393, 0.9009, 0.2251, 0.9279, 0.2625, 0.9214, 0.3206, 0.9176, 0.2713, 0.9279, 0.2625, 0.9288, 0.3202, 0.8481, 0.3571, 0.8917, 0.338, 0.8931, 0.3397, 0.849, 0.3592, 0.9166, 0.3259, 0.9214, 0.3206, 0.9288, 0.3202, 0.9232, 0.3267, 0.8917, 0.338, 0.9166, 0.3259, 0.9232, 0.3267, 0.8931, 0.3397, 0.8209, 0.3705, 0.8481, 0.3571, 0.849, 0.3592, 0.8231, 0.3753, 0.291, 0.2979, 0.3496, 0.3294, 0.3411, 0.3461, 0.2936, 0.3132, 0.5533, 0.3929, 0.6624, 0.4067, 0.6627, 0.4308, 0.5519, 0.4208, 0.8106, 0.3753, 0.8209, 0.3705, 0.8231, 0.3753, 0.8138, 0.3837, 0.3496, 0.3294, 0.3614, 0.3351, 0.3525, 0.3517, 0.3411, 0.3461, 0.7253, 0.4015, 0.8106, 0.3753, 0.8138, 0.3837, 0.7288, 0.422, 0.5141, 0.121, 0.5211, 0.1027, 0.6008, 0.1008, 0.6006, 0.1236, 0.3614, 0.3351, 0.5533, 0.3929, 0.5519, 0.4208, 0.3525, 0.3517, 0.6164, 0.1246, 0.6006, 0.1236, 0.6008, 0.1008, 0.6164, 0.1019, 0.6624, 0.4067, 0.7253, 0.4015, 0.7288, 0.422, 0.6627, 0.4308, 0.6164, 0.1246, 0.6164, 0.1019, 0.8272, 0.1718, 0.8154, 0.1926, 0.9009, 0.2251, 0.8272, 0.1718, 0.8515, 0.1279, 0.9312, 0.196, 0.9279, 0.2625, 0.9009, 0.2251, 0.9312, 0.196, 0.9591, 0.2488, 0.9288, 0.3202, 0.9279, 0.2625, 0.9591, 0.2488, 0.9585, 0.3229, 0.9232, 0.3267, 0.9288, 0.3202, 0.9585, 0.3229, 0.9536, 0.3338, 0.2936, 0.3132, 0.3411, 0.3461, 0.3206, 0.3787, 0.2809, 0.3338, 0.5519, 0.4208, 0.6627, 0.4308, 0.6652, 0.4843, 0.5432, 0.475, 0.8138, 0.3837, 0.8231, 0.3753, 0.8427, 0.3929, 0.8316, 0.4122, 0.3411, 0.3461, 0.3525, 0.3517, 0.3326, 0.3892, 0.3206, 0.3787, 0.7288, 0.422, 0.8138, 0.3837, 0.8316, 0.4122, 0.7416, 0.4682, 0.5211, 0.1027, 0.5198, 0.06539, 0.6026, 0.053, 0.6008, 0.1008, 0.3525, 0.3517, 0.5519, 0.4208, 0.5432, 0.475, 0.3326, 0.3892, 0.6164, 0.1019, 0.6008, 0.1008, 0.6026, 0.053, 0.6224, 0.05304, 0.6627, 0.4308, 0.7288, 0.422, 0.7416, 0.4682, 0.6652, 0.4843, 0.6164, 0.1019, 0.6224, 0.05304, 0.8515, 0.1279, 0.8272, 0.1718, 0.4174, 0.1654, 0.4143, 0.1634, 0.4224, 0.155, 0.4313, 0.1493, 0.4639, 0.09546, 0.4484, 0.07698, 0.507, 0.02711, 0.5198, 0.06539, 0.323, 0.2521, 0.3218, 0.2559, 0.2919, 0.2847, 0.2878, 0.2871, 0.3388, 0.24, 0.3383, 0.2354, 0.3442, 0.2319, 0.3472, 0.2304, 0.3494, 0.227, 0.3472, 0.2304, 0.3442, 0.2319, 0.3455, 0.231, 0.3524, 0.2244, 0.3494, 0.227, 0.3455, 0.231, 0.3473, 0.2294, 0.3581, 0.2177, 0.3524, 0.2244, 0.3473, 0.2294, 0.3474, 0.2287, 0.3983, 0.1801, 0.3913, 0.1861, 0.4021, 0.1785, 0.4033, 0.1771, 0.4054, 0.1743, 0.4015, 0.1768, 0.4047, 0.1751, 0.408, 0.1692, 0.4015, 0.1768, 0.3983, 0.1801, 0.4033, 0.1771, 0.4047, 0.1751, 0.4174, 0.1654, 0.4054, 0.1743, 0.408, 0.1692, 0.4143, 0.1634, 0.4647, 0.1215, 0.4655, 0.1162, 0.5211, 0.1027, 0.5141, 0.121, 0.4161, 0.1649, 0.4033, 0.1773, 0.4054, 0.1743, 0.4174, 0.1654, 0.4015, 0.1782, 0.3997, 0.18, 0.3983, 0.1801, 0.4015, 0.1768, 0.4033, 0.1773, 0.4015, 0.1782, 0.4015, 0.1768, 0.4054, 0.1743, 0.3997, 0.18, 0.3909, 0.1892, 0.3913, 0.1861, 0.3983, 0.1801, 0.4161, 0.1649, 0.4174, 0.1654, 0.4313, 0.1493, 0.4349, 0.1481, 0.3612, 0.2174, 0.3523, 0.2256, 0.3524, 0.2244, 0.3581, 0.2177, 0.3381, 0.2392, 0.3218, 0.2559, 0.323, 0.2521, 0.3388, 0.24, 0.3523, 0.2256, 0.3506, 0.227, 0.3494, 0.227, 0.3524, 0.2244, 0.3506, 0.227, 0.3497, 0.2286, 0.3472, 0.2304, 0.3494, 0.227, 0.3381, 0.2392, 0.3388, 0.24, 0.3472, 0.2304, 0.3497, 0.2286, 0.4313, 0.1493, 0.4655, 0.1162, 0.4647, 0.1215, 0.4349, 0.1481, 0.3581, 0.2177, 0.3913, 0.1861, 0.3909, 0.1892, 0.3612, 0.2174, 0.2936, 0.3132, 0.2878, 0.2871, 0.2919, 0.2847, 0.291, 0.2979, 0.2732, 0.3006, 0.2878, 0.2871, 0.2936, 0.3132, 0.2809, 0.3338, 0.3307, 0.2414, 0.3383, 0.2354, 0.3388, 0.24, 0.323, 0.2521, 0.2597, 0.3058, 0.2732, 0.3006, 0.2809, 0.3338, 0.2588, 0.3471, 0.4655, 0.1162, 0.4639, 0.09546, 0.5198, 0.06539, 0.5211, 0.1027])
me_grid_010.use_remesh_preserve_volume = False
me_grid_010.use_remesh_preserve_attributes = False
me_grid_010.use_mirror_vertex_groups = False
me_grid_010.update()
me_grid_007 = bpy.data.meshes.new('Grid.007')
me_grid_007.from_pydata([(-11.46, -11.46, 4.0), (-8.333, -11.46, 4.0), (-6.25, -11.46, 4.0), (-2.625, -11.46, 4.0), (-11.46, -8.333, 4.0), (-11.46, -6.25, 4.0), (-11.46, -3.125, 4.0), (-11.46, -11.46, 2.384e-07), (-8.333, -11.46, 2.384e-07), (-6.25, -11.46, 2.384e-07), (-2.625, -11.46, 2.384e-07), (-11.46, -8.333, 2.384e-07), (-11.46, -6.25, 2.384e-07), (-11.46, -3.125, 2.384e-07), (-8.333, -11.46, 3.126), (-11.46, -6.25, 3.126), (-11.46, -3.125, 3.126), (-2.625, -11.46, 3.126), (-11.46, -11.46, 3.126), (-6.25, -11.46, 3.126), (-11.46, -8.333, 3.126), (-8.333, -11.46, 1.5), (-11.46, -6.25, 1.5), (-2.625, -11.46, 1.5), (-11.46, -11.46, 1.5), (-6.25, -11.46, 1.5), (-11.46, -3.125, 1.5), (-11.46, -8.333, 1.5), (-2.625, -11.46, 4.0), (-2.625, -8.333, 4.0), (-2.625, -6.25, 4.0), (-11.46, -3.125, 4.0), (-8.333, -3.125, 4.0), (-6.25, -3.125, 4.0), (-2.625, -3.125, 4.0), (-2.625, -11.46, 2.384e-07), (-2.625, -8.333, 2.384e-07), (-2.625, -6.25, 2.384e-07), (-11.46, -3.125, 2.384e-07), (-8.333, -3.125, 2.384e-07), (-6.25, -3.125, 2.384e-07), (-2.625, -3.125, 2.384e-07), (-2.625, -6.25, 3.126), (-2.625, -3.125, 3.126), (-6.25, -3.125, 3.126), (-8.333, -3.125, 3.126), (-11.46, -3.125, 3.126), (-2.625, -8.333, 3.126), (-2.625, -11.46, 3.126), (-8.333, -3.125, 1.5), (-2.625, -8.333, 1.5), (-2.625, -11.46, 1.5), (-11.46, -3.125, 1.5)], [], [(24, 7, 11, 27), (24, 21, 8, 7), (22, 12, 13, 26), (22, 27, 11, 12), (25, 23, 10, 9), (21, 25, 9, 8), (1, 2, 19, 14), (2, 3, 17, 19), (5, 4, 20, 15), (5, 15, 16, 6), (0, 1, 14, 18), (0, 18, 20, 4), (14, 19, 25, 21), (19, 17, 23, 25), (15, 20, 27, 22), (15, 22, 26, 16), (18, 14, 21, 24), (18, 24, 27, 20), (52, 38, 39, 49), (51, 50, 36, 35), (42, 43, 41, 37), (44, 40, 41, 43), (33, 44, 43, 34), (30, 34, 43, 42), (42, 47, 29, 30), (44, 33, 32, 45), (28, 29, 47, 48), (31, 46, 45, 32), (48, 47, 50, 51), (46, 52, 49, 45)])
me_grid_007.polygons.foreach_set('use_smooth', [True] * 30)
_uv = me_grid_007.uv_layers.new(name='UVMap')
_uv.uv.foreach_set('vector', [0.04179, 0.1823, 0.01264, 0.1935, 0.01073, 0.1148, 0.03835, 0.1227, 0.04179, 0.1823, 0.08432, 0.2347, 0.06333, 0.2597, 0.01264, 0.1935, 0.0599, 0.09225, 0.04192, 0.07204, 0.1031, 0.04983, 0.1106, 0.06947, 0.0599, 0.09225, 0.03835, 0.1227, 0.01073, 0.1148, 0.04192, 0.07204, 0.1221, 0.2552, 0.1801, 0.2626, 0.1802, 0.2783, 0.1133, 0.2819, 0.08432, 0.2347, 0.1221, 0.2552, 0.1133, 0.2819, 0.06333, 0.2597, 0.1103, 0.206, 0.1409, 0.2246, 0.1337, 0.2334, 0.1025, 0.2143, 0.1409, 0.2246, 0.2019, 0.2479, 0.1885, 0.2498, 0.1337, 0.2334, 0.07769, 0.1115, 0.06065, 0.1277, 0.05696, 0.1271, 0.07384, 0.1069, 0.07769, 0.1115, 0.07384, 0.1069, 0.1238, 0.08485, 0.1376, 0.08762, 0.06952, 0.1673, 0.1103, 0.206, 0.1025, 0.2143, 0.06333, 0.172, 0.06952, 0.1673, 0.06333, 0.172, 0.05696, 0.1271, 0.06065, 0.1277, 0.1025, 0.2143, 0.1337, 0.2334, 0.1221, 0.2552, 0.08432, 0.2347, 0.1337, 0.2334, 0.1885, 0.2498, 0.1801, 0.2626, 0.1221, 0.2552, 0.07384, 0.1069, 0.05696, 0.1271, 0.03835, 0.1227, 0.0599, 0.09225, 0.07384, 0.1069, 0.0599, 0.09225, 0.1106, 0.06947, 0.1238, 0.08485, 0.06333, 0.172, 0.1025, 0.2143, 0.08432, 0.2347, 0.04179, 0.1823, 0.06333, 0.172, 0.04179, 0.1823, 0.03835, 0.1227, 0.05696, 0.1271, 0.1106, 0.06947, 0.1031, 0.04983, 0.1366, 0.05433, 0.1406, 0.0699, 0.1801, 0.2626, 0.1929, 0.2517, 0.1939, 0.2607, 0.1802, 0.2783, 0.1785, 0.1858, 0.1687, 0.1655, 0.1725, 0.1637, 0.1771, 0.1713, 0.1642, 0.14, 0.1707, 0.1511, 0.1725, 0.1637, 0.1687, 0.1655, 0.1617, 0.1367, 0.1642, 0.14, 0.1687, 0.1655, 0.1709, 0.165, 0.1781, 0.19, 0.1709, 0.165, 0.1687, 0.1655, 0.1785, 0.1858, 0.1785, 0.1858, 0.1926, 0.2354, 0.1911, 0.2317, 0.1781, 0.19, 0.1642, 0.14, 0.1617, 0.1367, 0.149, 0.09565, 0.1482, 0.09056, 0.2019, 0.2479, 0.1911, 0.2317, 0.1926, 0.2354, 0.1885, 0.2498, 0.1376, 0.08762, 0.1238, 0.08485, 0.1482, 0.09056, 0.149, 0.09565, 0.1885, 0.2498, 0.1926, 0.2354, 0.1929, 0.2517, 0.1801, 0.2626, 0.1238, 0.08485, 0.1106, 0.06947, 0.1406, 0.0699, 0.1482, 0.09056])
me_grid_007.use_remesh_preserve_volume = False
me_grid_007.use_remesh_preserve_attributes = False
me_grid_007.use_mirror_vertex_groups = False
me_grid_007.update()
me_grid_005 = bpy.data.meshes.new('Grid.005')
me_grid_005.from_pydata([(-11.46, 3.125, 4.0), (-11.46, 6.25, 4.0), (-11.46, 8.333, 4.0), (-11.46, 11.46, 4.0), (-8.333, 11.46, 4.0), (-6.25, 11.46, 4.0), (-2.625, 11.46, 4.0), (-11.46, 3.125, 2.384e-07), (-11.46, 6.25, 2.384e-07), (-11.46, 8.333, 2.384e-07), (-11.46, 11.46, 2.384e-07), (-8.333, 11.46, 2.384e-07), (-6.25, 11.46, 2.384e-07), (-2.625, 11.46, 2.384e-07), (-11.46, 3.125, 3.126), (-2.625, 11.46, 3.126), (-6.25, 11.46, 3.126), (-11.46, 6.25, 3.126), (-8.333, 11.46, 3.126), (-11.46, 8.333, 3.126), (-11.46, 11.46, 3.126), (-11.46, 3.125, 1.5), (-2.625, 11.46, 1.5), (-11.46, 6.25, 1.5), (-11.46, 8.333, 1.5), (-6.25, 11.46, 1.5), (-8.333, 11.46, 1.5), (-11.46, 11.46, 1.5), (-11.46, 3.125, 4.0), (-8.333, 3.125, 4.0), (-6.25, 3.125, 4.0), (-2.625, 3.125, 4.0), (-2.625, 6.25, 4.0), (-2.625, 8.333, 4.0), (-2.625, 11.46, 4.0), (-11.46, 3.125, 2.384e-07), (-8.333, 3.125, 2.384e-07), (-6.25, 3.125, 2.384e-07), (-2.625, 3.125, 2.384e-07), (-2.625, 6.25, 2.384e-07), (-2.625, 8.333, 2.384e-07), (-2.625, 11.46, 2.384e-07), (-8.333, 3.125, 3.126), (-2.625, 8.333, 3.126), (-11.46, 3.125, 3.126), (-2.625, 11.46, 3.126), (-2.625, 3.125, 3.126), (-6.25, 3.125, 3.126), (-2.625, 6.25, 3.126), (-11.46, 3.125, 1.5), (-2.625, 11.46, 1.5), (-8.333, 3.125, 1.5), (-2.625, 8.333, 1.5)], [], [(25, 12, 13, 22), (26, 11, 12, 25), (21, 7, 8, 23), (27, 10, 11, 26), (24, 9, 10, 27), (24, 23, 8, 9), (2, 1, 17, 19), (2, 19, 20, 3), (3, 20, 18, 4), (0, 14, 17, 1), (4, 18, 16, 5), (5, 16, 15, 6), (19, 17, 23, 24), (19, 24, 27, 20), (20, 27, 26, 18), (14, 21, 23, 17), (18, 26, 25, 16), (16, 25, 22, 15), (47, 46, 38, 37), (46, 48, 39, 38), (49, 51, 36, 35), (52, 50, 41, 40), (33, 34, 45, 43), (28, 29, 42, 44), (31, 32, 48, 46), (30, 31, 46, 47), (42, 29, 30, 47), (43, 48, 32, 33), (43, 45, 50, 52), (44, 42, 51, 49)])
me_grid_005.polygons.foreach_set('use_smooth', [True] * 30)
_uv = me_grid_005.uv_layers.new(name='UVMap')
_uv.uv.foreach_set('vector', [0.4439, 0.157, 0.4445, 0.1612, 0.4254, 0.1527, 0.4322, 0.1477, 0.4459, 0.1525, 0.4527, 0.1519, 0.4445, 0.1612, 0.4439, 0.157, 0.3506, 0.07339, 0.3623, 0.06217, 0.3944, 0.08067, 0.3834, 0.09613, 0.4355, 0.1356, 0.4462, 0.1269, 0.4527, 0.1519, 0.4459, 0.1525, 0.4068, 0.1118, 0.4187, 0.09725, 0.4462, 0.1269, 0.4355, 0.1356, 0.4068, 0.1118, 0.3834, 0.09613, 0.3944, 0.08067, 0.4187, 0.09725, 0.3913, 0.1359, 0.364, 0.1218, 0.3708, 0.1127, 0.396, 0.1274, 0.3913, 0.1359, 0.396, 0.1274, 0.4285, 0.1468, 0.4278, 0.1541, 0.4278, 0.1541, 0.4285, 0.1468, 0.4427, 0.1562, 0.4428, 0.1592, 0.314, 0.08933, 0.3325, 0.08457, 0.3708, 0.1127, 0.364, 0.1218, 0.4428, 0.1592, 0.4427, 0.1562, 0.4453, 0.1568, 0.4467, 0.1588, 0.4467, 0.1588, 0.4453, 0.1568, 0.4399, 0.1448, 0.4464, 0.1455, 0.396, 0.1274, 0.3708, 0.1127, 0.3834, 0.09613, 0.4068, 0.1118, 0.396, 0.1274, 0.4068, 0.1118, 0.4355, 0.1356, 0.4285, 0.1468, 0.4285, 0.1468, 0.4355, 0.1356, 0.4459, 0.1525, 0.4427, 0.1562, 0.3325, 0.08457, 0.3506, 0.07339, 0.3834, 0.09613, 0.3708, 0.1127, 0.4427, 0.1562, 0.4459, 0.1525, 0.4439, 0.157, 0.4453, 0.1568, 0.4453, 0.1568, 0.4439, 0.157, 0.4322, 0.1477, 0.4399, 0.1448, 0.3648, 0.08912, 0.3804, 0.09704, 0.3786, 0.09902, 0.3708, 0.09527, 0.3804, 0.09704, 0.3916, 0.1073, 0.3825, 0.1034, 0.3786, 0.09902, 0.3506, 0.07339, 0.3396, 0.05436, 0.3489, 0.04085, 0.3623, 0.06217, 0.4208, 0.129, 0.4322, 0.1477, 0.4254, 0.1527, 0.4141, 0.1293, 0.4198, 0.1245, 0.4464, 0.1455, 0.4399, 0.1448, 0.4203, 0.1264, 0.314, 0.08933, 0.3377, 0.07141, 0.3369, 0.0694, 0.3325, 0.08457, 0.3796, 0.09847, 0.3945, 0.1079, 0.3916, 0.1073, 0.3804, 0.09704, 0.363, 0.08691, 0.3796, 0.09847, 0.3804, 0.09704, 0.3648, 0.08912, 0.3369, 0.0694, 0.3377, 0.07141, 0.363, 0.08691, 0.3648, 0.08912, 0.4203, 0.1264, 0.3916, 0.1073, 0.3945, 0.1079, 0.4198, 0.1245, 0.4203, 0.1264, 0.4399, 0.1448, 0.4322, 0.1477, 0.4208, 0.129, 0.3325, 0.08457, 0.3369, 0.0694, 0.3396, 0.05436, 0.3506, 0.07339])
me_grid_005.use_remesh_preserve_volume = False
me_grid_005.use_remesh_preserve_attributes = False
me_grid_005.use_mirror_vertex_groups = False
me_grid_005.update()
me_grid_002 = bpy.data.meshes.new('Grid.002')
me_grid_002.from_pydata([(-2.083, -11.46, 4.0), (1.042, -11.46, 4.0), (-11.46, -2.583, 4.0), (-11.46, -1.042, 4.0), (-11.46, 1.042, 4.0), (-11.46, 2.583, 4.0), (-2.083, 11.46, 4.0), (1.042, 11.46, 4.0), (-2.083, -11.46, 2.384e-07), (1.042, -11.46, 2.384e-07), (-11.46, -2.583, 2.384e-07), (-11.46, -1.042, 2.384e-07), (-11.46, 1.042, 2.384e-07), (-11.46, 2.583, 2.384e-07), (-2.083, 11.46, 2.384e-07), (1.042, 11.46, 2.384e-07), (-11.46, -2.583, 3.126), (-11.46, -1.042, 3.126), (1.042, 11.46, 3.126), (-11.46, 2.583, 3.126), (-11.46, 1.042, 3.126), (-2.083, 11.46, 3.126), (1.042, -11.46, 3.126), (-2.083, -11.46, 3.126), (-11.46, -2.583, 1.5), (-11.46, -1.042, 1.5), (1.042, 11.46, 1.5), (-11.46, 1.042, 1.5), (1.042, -11.46, 1.5), (-11.46, 2.583, 1.5), (-2.083, 11.46, 1.5), (-2.083, -11.46, 1.5), (-2.083, -11.46, 4.0), (1.042, -11.46, 4.0), (-2.083, -8.333, 4.0), (1.042, -8.333, 4.0), (-2.083, -6.25, 4.0), (1.042, -6.25, 4.0), (-2.083, -3.125, 4.0), (1.042, -3.125, 4.0), (-11.46, -2.583, 4.0), (-8.333, -2.583, 4.0), (-6.25, -2.583, 4.0), (-2.625, -2.583, 4.0), (-2.083, -2.583, 4.0), (1.042, -2.583, 4.0), (1.583, -2.583, 4.0), (4.167, -2.583, 4.0), (4.167, -1.042, 4.0), (4.167, 1.042, 4.0), (-11.46, 2.583, 4.0), (-8.333, 2.583, 4.0), (-6.25, 2.583, 4.0), (-2.625, 2.583, 4.0), (-2.083, 2.583, 4.0), (1.042, 2.583, 4.0), (1.583, 2.583, 4.0), (4.167, 2.583, 4.0), (-2.083, 3.125, 4.0), (1.042, 3.125, 4.0), (-2.083, 6.25, 4.0), (1.042, 6.25, 4.0), (-2.083, 8.333, 4.0), (1.042, 8.333, 4.0), (-2.083, 11.46, 4.0), (1.042, 11.46, 4.0), (-2.083, -11.46, 2.384e-07), (1.042, -11.46, 2.384e-07), (-2.625, -8.333, 2.384e-07), (-2.083, -8.333, 2.384e-07), (1.042, -8.333, 2.384e-07), (1.583, -8.333, 2.384e-07), (-2.625, -6.25, 2.384e-07), (-2.083, -6.25, 2.384e-07), (1.042, -6.25, 2.384e-07), (1.583, -6.25, 2.384e-07), (-8.333, -3.125, 2.384e-07), (-6.25, -3.125, 2.384e-07), (-2.083, -3.125, 2.384e-07), (1.042, -3.125, 2.384e-07), (-11.46, -2.583, 2.384e-07), (-8.333, -2.583, 2.384e-07), (-6.25, -2.583, 2.384e-07), (-2.625, -2.583, 2.384e-07), (-2.083, -2.583, 2.384e-07), (1.042, -2.583, 2.384e-07), (1.583, -2.583, 2.384e-07), (4.167, -2.583, 2.384e-07), (4.167, -1.042, 2.384e-07), (4.708, -1.042, 2.384e-07), (4.167, 1.042, 2.384e-07), (4.708, 1.042, 2.384e-07), (-11.46, 2.583, 2.384e-07), (-8.333, 2.583, 2.384e-07), (-6.25, 2.583, 2.384e-07), (-2.625, 2.583, 2.384e-07), (-2.083, 2.583, 2.384e-07), (1.042, 2.583, 2.384e-07), (1.583, 2.583, 2.384e-07), (4.167, 2.583, 2.384e-07), (-8.333, 3.125, 2.384e-07), (-6.25, 3.125, 2.384e-07), (-2.083, 3.125, 2.384e-07), (1.042, 3.125, 2.384e-07), (-2.625, 6.25, 2.384e-07), (-2.083, 6.25, 2.384e-07), (1.042, 6.25, 2.384e-07), (1.583, 6.25, 2.384e-07), (-2.625, 8.333, 2.384e-07), (-2.083, 8.333, 2.384e-07), (1.042, 8.333, 2.384e-07), (1.583, 8.333, 2.384e-07), (-2.083, 11.46, 2.384e-07), (1.042, 11.46, 2.384e-07), (-6.25, -2.583, 3.126), (-2.083, -6.25, 3.126), (-2.625, -6.25, 3.126), (-2.083, -2.583, 3.126), (-2.083, -3.125, 3.126), (-2.625, -2.583, 3.126), (-6.25, -3.125, 3.126), (-8.333, -2.583, 3.126), (-8.333, -3.125, 3.126), (1.583, 8.333, 3.126), (-11.46, -2.583, 3.126), (1.042, 8.333, 3.126), (-8.333, 3.125, 3.126), (-8.333, 2.583, 3.126), (1.042, 11.46, 3.126), (-2.083, 8.333, 3.126), (-11.46, 2.583, 3.126), (-2.625, 8.333, 3.126), (1.042, -8.333, 3.126), (-2.083, 11.46, 3.126), (1.042, -11.46, 3.126), (-2.083, -8.333, 3.126), (-2.625, -8.333, 3.126), (-2.083, -11.46, 3.126), (-2.625, 2.583, 3.126), (-2.083, 2.583, 3.126), (-2.083, 3.125, 3.126), (-2.083, 6.25, 3.126), (-6.25, 2.583, 3.126), (-6.25, 3.125, 3.126), (-2.625, 6.25, 3.126), (1.042, 3.125, 3.126), (1.583, 6.25, 3.126), (1.042, 6.25, 3.126), (4.708, 1.042, 3.126), (4.167, 1.042, 3.126), (4.167, 2.583, 3.126), (1.583, 2.583, 3.126), (1.042, 2.583, 3.126), (1.042, -6.25, 3.126), (4.708, -1.042, 3.126), (4.167, -2.583, 3.126), (4.167, -1.042, 3.126), (1.583, -2.583, 3.126), (1.042, -3.125, 3.126), (1.042, -2.583, 3.126), (1.542, -6.25, 3.126), (1.542, -8.333, 3.126), (-8.333, -3.125, 1.5), (1.583, 8.333, 1.5), (-11.46, -2.583, 1.5), (-8.333, 2.583, 1.5), (1.042, 11.46, 1.5), (-2.083, 8.333, 1.5), (1.042, -8.333, 1.5), (1.042, -11.46, 1.5), (-2.625, -8.333, 1.5), (-8.333, -2.583, 1.5), (1.042, 8.333, 1.5), (-8.333, 3.125, 1.5), (-11.46, 2.583, 1.5), (-2.625, 8.333, 1.5), (-2.083, 11.46, 1.5), (-2.083, -8.333, 1.5), (-2.083, -11.46, 1.5), (1.558, -8.333, 1.5)], [], [(25, 24, 10, 11), (27, 25, 11, 12), (30, 14, 15, 26), (29, 27, 12, 13), (31, 28, 9, 8), (0, 1, 22, 23), (5, 4, 20, 19), (6, 21, 18, 7), (4, 3, 17, 20), (3, 2, 16, 17), (23, 22, 28, 31), (19, 20, 27, 29), (21, 30, 26, 18), (20, 17, 25, 27), (17, 16, 24, 25), (114, 119, 83, 82), (152, 145, 103, 97), (120, 114, 82, 77), (139, 138, 95, 96), (147, 146, 107, 106), (145, 147, 106, 103), (171, 162, 76, 81), (140, 139, 96, 102), (142, 94, 95, 138), (164, 171, 81, 80), (163, 172, 110, 111), (140, 102, 105, 141), (144, 141, 105, 104), (142, 143, 101, 94), (174, 92, 93, 165), (172, 166, 113, 110), (167, 175, 108, 109), (173, 165, 93, 100), (169, 168, 70, 67), (167, 109, 112, 176), (178, 66, 69, 177), (170, 177, 69, 68), (127, 126, 143, 142), (157, 155, 87, 86), (156, 154, 89, 88), (153, 158, 79, 74), (115, 116, 72, 73), (155, 156, 88, 87), (159, 157, 86, 85), (148, 149, 90, 91), (158, 159, 85, 79), (151, 98, 99, 150), (149, 150, 99, 90), (119, 117, 84, 83), (117, 118, 78, 84), (115, 73, 78, 118), (151, 152, 97, 98), (36, 115, 118, 38), (44, 38, 118, 117), (43, 44, 117, 119), (42, 43, 119, 114), (135, 115, 36, 34), (32, 137, 135, 34), (62, 129, 133, 64), (33, 35, 132, 134), (63, 65, 128, 125), (50, 130, 127, 51), (40, 41, 121, 124), (114, 120, 122, 121), (58, 140, 141, 60), (52, 142, 138, 53), (58, 54, 139, 140), (54, 53, 138, 139), (56, 55, 152, 151), (49, 57, 150, 149), (56, 151, 150, 57), (59, 61, 147, 145), (55, 59, 145, 152), (39, 45, 159, 158), (45, 46, 157, 159), (47, 48, 156, 155), (37, 39, 158, 153), (46, 47, 155, 157), (116, 115, 135, 136), (121, 41, 42, 114), (142, 52, 51, 127), (131, 129, 141, 144), (141, 129, 62, 60), (125, 123, 146, 147), (125, 147, 61, 63), (149, 148, 154, 156), (149, 156, 48, 49), (153, 160, 161, 132), (168, 179, 71, 70), (75, 160, 153, 74), (153, 132, 35, 37), (132, 161, 179, 168), (136, 135, 177, 170), (137, 178, 177, 135), (129, 167, 176, 133), (134, 132, 168, 169), (126, 127, 165, 173), (129, 131, 175, 167), (125, 128, 166, 172), (130, 174, 165, 127), (123, 125, 172, 163), (124, 121, 171, 164), (121, 122, 162, 171)])
me_grid_002.polygons.foreach_set('use_smooth', [1, 1, 1, 1, 1, 1, 1, 1, 1, 1, 1, 1, 1, 1, 1, 1, 1, 1, 1, 1, 1, 1, 1, 1, 1, 1, 1, 1, 1, 1, 1, 1, 1, 1, 1, 1, 1, 1, 1, 1, 1, 1, 1, 1, 1, 1, 1, 1, 1, 1, 1, 1, 1, 1, 1, 1, 1, 1, 1, 1, 1, 1, 1, 1, 1, 1, 1, 1, 1, 1, 1, 1, 1, 1, 1, 1, 1, 1, 1, 1, 1, 1, 1, 1, 1, 1, 1, 0, 1, 1, 1, 1, 1, 1, 1, 1, 1, 1, 1, 1, 1, 1, 1])
_uv = me_grid_002.uv_layers.new(name='UVMap')
_uv.uv.foreach_set('vector', [0.1983, 0.04014, 0.1699, 0.04849, 0.1611, 0.02769, 0.1911, 0.009492, 0.2476, 0.03494, 0.1983, 0.04014, 0.1911, 0.009492, 0.2468, 7.378e-05, 0.444, 0.1239, 0.4409, 0.1153, 0.4556, 0.1128, 0.4635, 0.1168, 0.2837, 0.03682, 0.2476, 0.03494, 0.2468, 7.378e-05, 0.2884, 0.006346, 0.215, 0.2731, 0.2528, 0.2934, 0.2458, 0.3051, 0.2071, 0.2859, 0.2161, 0.2526, 0.2766, 0.2861, 0.2649, 0.2845, 0.2194, 0.2591, 0.2946, 0.08338, 0.2491, 0.08392, 0.2489, 0.06755, 0.2866, 0.06671, 0.4504, 0.142, 0.4478, 0.1345, 0.4775, 0.1232, 0.4946, 0.1265, 0.2491, 0.08392, 0.1957, 0.08372, 0.1986, 0.06928, 0.2489, 0.06755, 0.1957, 0.08372, 0.1573, 0.08223, 0.1685, 0.0704, 0.1986, 0.06928, 0.2194, 0.2591, 0.2649, 0.2845, 0.2528, 0.2934, 0.215, 0.2731, 0.2866, 0.06671, 0.2489, 0.06755, 0.2476, 0.03494, 0.2837, 0.03682, 0.4478, 0.1345, 0.444, 0.1239, 0.4635, 0.1168, 0.4775, 0.1232, 0.2489, 0.06755, 0.1986, 0.06928, 0.1983, 0.04014, 0.2476, 0.03494, 0.1986, 0.06928, 0.1685, 0.0704, 0.1699, 0.04849, 0.1983, 0.04014, 0.1641, 0.14, 0.1728, 0.1596, 0.1701, 0.1597, 0.1682, 0.1531, 0.415, 0.1642, 0.4171, 0.1606, 0.4167, 0.1636, 0.4158, 0.1651, 0.1642, 0.14, 0.1641, 0.14, 0.1682, 0.1531, 0.1707, 0.1511, 0.3783, 0.1001, 0.3758, 0.09919, 0.3776, 0.09867, 0.3787, 0.09921, 0.4318, 0.1494, 0.4313, 0.1493, 0.4224, 0.155, 0.4246, 0.1572, 0.4171, 0.1606, 0.4318, 0.1494, 0.4246, 0.1572, 0.4167, 0.1636, 0.1436, 0.06873, 0.1406, 0.0699, 0.1366, 0.05433, 0.1365, 0.05398, 0.3804, 0.1017, 0.3783, 0.1001, 0.3787, 0.09921, 0.3799, 0.09921, 0.3647, 0.08907, 0.3726, 0.09393, 0.3776, 0.09867, 0.3758, 0.09919, 0.1699, 0.04849, 0.1436, 0.06873, 0.1365, 0.05398, 0.1611, 0.02769, 0.4639, 0.09546, 0.461, 0.1014, 0.4488, 0.09262, 0.4484, 0.07698, 0.3804, 0.1017, 0.3799, 0.09921, 0.3848, 0.1011, 0.3921, 0.107, 0.3916, 0.1073, 0.3921, 0.107, 0.3848, 0.1011, 0.3825, 0.1034, 0.3647, 0.08907, 0.3648, 0.08912, 0.3708, 0.09527, 0.3726, 0.09393, 0.2837, 0.03682, 0.2884, 0.006346, 0.3439, 0.03065, 0.335, 0.05024, 0.461, 0.1014, 0.4635, 0.1168, 0.4556, 0.1128, 0.4488, 0.09262, 0.4223, 0.1261, 0.4208, 0.129, 0.4141, 0.1293, 0.4178, 0.1215, 0.3396, 0.05436, 0.335, 0.05024, 0.3439, 0.03065, 0.3489, 0.04085, 0.2528, 0.2934, 0.2727, 0.2987, 0.2645, 0.3056, 0.2458, 0.3051, 0.4223, 0.1261, 0.4178, 0.1215, 0.4409, 0.1153, 0.444, 0.1239, 0.215, 0.2731, 0.2071, 0.2859, 0.1899, 0.262, 0.1938, 0.2527, 0.1929, 0.2517, 0.1938, 0.2527, 0.1899, 0.262, 0.1939, 0.2607, 0.3355, 0.06887, 0.3369, 0.0694, 0.3648, 0.08912, 0.3647, 0.08907, 0.3395, 0.2357, 0.35, 0.2272, 0.3458, 0.2345, 0.3392, 0.2382, 0.3594, 0.22, 0.3581, 0.2177, 0.3474, 0.2287, 0.3474, 0.2304, 0.3237, 0.2532, 0.3341, 0.2406, 0.3364, 0.2419, 0.3337, 0.2443, 0.1779, 0.1863, 0.1785, 0.1858, 0.1771, 0.1713, 0.1728, 0.1735, 0.35, 0.2272, 0.3594, 0.22, 0.3474, 0.2304, 0.3458, 0.2345, 0.3372, 0.2385, 0.3395, 0.2357, 0.3392, 0.2382, 0.337, 0.2406, 0.3913, 0.1861, 0.3933, 0.1876, 0.4037, 0.1798, 0.4021, 0.1785, 0.3341, 0.2406, 0.3372, 0.2385, 0.337, 0.2406, 0.3364, 0.2419, 0.4118, 0.1669, 0.4143, 0.1695, 0.4066, 0.1767, 0.4011, 0.1782, 0.3933, 0.1876, 0.4011, 0.1782, 0.4066, 0.1767, 0.4037, 0.1798, 0.1728, 0.1596, 0.1734, 0.1639, 0.1724, 0.1643, 0.1701, 0.1597, 0.1734, 0.1639, 0.1753, 0.1676, 0.1734, 0.1658, 0.1724, 0.1643, 0.1779, 0.1863, 0.1728, 0.1735, 0.1734, 0.1658, 0.1753, 0.1676, 0.4118, 0.1669, 0.415, 0.1642, 0.4158, 0.1651, 0.4143, 0.1695, 0.1806, 0.1894, 0.1779, 0.1863, 0.1753, 0.1676, 0.1739, 0.1657, 0.1734, 0.1641, 0.1739, 0.1657, 0.1753, 0.1676, 0.1734, 0.1639, 0.173, 0.1625, 0.1734, 0.1641, 0.1734, 0.1639, 0.1728, 0.1596, 0.1643, 0.1359, 0.173, 0.1625, 0.1728, 0.1596, 0.1641, 0.14, 0.1935, 0.2357, 0.1779, 0.1863, 0.1806, 0.1894, 0.194, 0.2308, 0.2161, 0.2526, 0.2194, 0.2591, 0.1935, 0.2357, 0.194, 0.2308, 0.4187, 0.1263, 0.4207, 0.1261, 0.4478, 0.1345, 0.4504, 0.142, 0.2766, 0.2861, 0.2898, 0.2826, 0.2872, 0.2866, 0.2649, 0.2845, 0.4629, 0.1193, 0.4946, 0.1265, 0.4775, 0.1232, 0.4643, 0.1167, 0.2946, 0.08338, 0.2866, 0.06671, 0.3355, 0.06887, 0.3366, 0.07322, 0.1573, 0.08223, 0.1519, 0.09477, 0.1496, 0.09014, 0.1685, 0.0704, 0.1641, 0.14, 0.1642, 0.14, 0.1482, 0.09056, 0.1496, 0.09014, 0.3795, 0.1005, 0.3804, 0.1017, 0.3921, 0.107, 0.3936, 0.1094, 0.3619, 0.0885, 0.3647, 0.08907, 0.3758, 0.09919, 0.3776, 0.09956, 0.3795, 0.1005, 0.3785, 0.1, 0.3783, 0.1001, 0.3804, 0.1017, 0.3785, 0.1, 0.3776, 0.09956, 0.3758, 0.09919, 0.3783, 0.1001, 0.4134, 0.1651, 0.4147, 0.1639, 0.415, 0.1642, 0.4118, 0.1669, 0.39, 0.1879, 0.4006, 0.1784, 0.4011, 0.1782, 0.3933, 0.1876, 0.4134, 0.1651, 0.4118, 0.1669, 0.4011, 0.1782, 0.4006, 0.1784, 0.4158, 0.1624, 0.4333, 0.1462, 0.4318, 0.1494, 0.4171, 0.1606, 0.4147, 0.1639, 0.4158, 0.1624, 0.4171, 0.1606, 0.415, 0.1642, 0.3357, 0.2391, 0.337, 0.2382, 0.3372, 0.2385, 0.3341, 0.2406, 0.337, 0.2382, 0.3381, 0.237, 0.3395, 0.2357, 0.3372, 0.2385, 0.3506, 0.2263, 0.36, 0.2166, 0.3594, 0.22, 0.35, 0.2272, 0.32, 0.2542, 0.3357, 0.2391, 0.3341, 0.2406, 0.3237, 0.2532, 0.3381, 0.237, 0.3506, 0.2263, 0.35, 0.2272, 0.3395, 0.2357, 0.1785, 0.1858, 0.1779, 0.1863, 0.1935, 0.2357, 0.1926, 0.2354, 0.1496, 0.09014, 0.1519, 0.09477, 0.1643, 0.1359, 0.1641, 0.14, 0.3647, 0.08907, 0.3619, 0.0885, 0.3366, 0.07322, 0.3355, 0.06887, 0.4203, 0.1264, 0.4207, 0.1261, 0.3921, 0.107, 0.3916, 0.1073, 0.3921, 0.107, 0.4207, 0.1261, 0.4187, 0.1263, 0.3936, 0.1094, 0.4643, 0.1167, 0.4655, 0.1162, 0.4313, 0.1493, 0.4318, 0.1494, 0.4643, 0.1167, 0.4318, 0.1494, 0.4333, 0.1462, 0.4629, 0.1193, 0.3933, 0.1876, 0.3913, 0.1861, 0.3581, 0.2177, 0.3594, 0.22, 0.3933, 0.1876, 0.3594, 0.22, 0.36, 0.2166, 0.39, 0.1879, 0.3237, 0.2532, 0.323, 0.2521, 0.2878, 0.2871, 0.2872, 0.2866, 0.2727, 0.2987, 0.2732, 0.3006, 0.2597, 0.3058, 0.2645, 0.3056, 0.3307, 0.2414, 0.323, 0.2521, 0.3237, 0.2532, 0.3337, 0.2443, 0.3237, 0.2532, 0.2872, 0.2866, 0.2898, 0.2826, 0.32, 0.2542, 0.2872, 0.2866, 0.2878, 0.2871, 0.2732, 0.3006, 0.2727, 0.2987, 0.1926, 0.2354, 0.1935, 0.2357, 0.1938, 0.2527, 0.1929, 0.2517, 0.2194, 0.2591, 0.215, 0.2731, 0.1938, 0.2527, 0.1935, 0.2357, 0.4207, 0.1261, 0.4223, 0.1261, 0.444, 0.1239, 0.4478, 0.1345, 0.2649, 0.2845, 0.2872, 0.2866, 0.2727, 0.2987, 0.2528, 0.2934, 0.3369, 0.0694, 0.3355, 0.06887, 0.335, 0.05024, 0.3396, 0.05436, 0.4207, 0.1261, 0.4203, 0.1264, 0.4208, 0.129, 0.4223, 0.1261, 0.4643, 0.1167, 0.4775, 0.1232, 0.4635, 0.1168, 0.461, 0.1014, 0.2866, 0.06671, 0.2837, 0.03682, 0.335, 0.05024, 0.3355, 0.06887, 0.4655, 0.1162, 0.4643, 0.1167, 0.461, 0.1014, 0.4639, 0.09546, 0.1685, 0.0704, 0.1496, 0.09014, 0.1436, 0.06873, 0.1699, 0.04849, 0.1496, 0.09014, 0.1482, 0.09056, 0.1406, 0.0699, 0.1436, 0.06873])
me_grid_002.use_remesh_preserve_volume = False
me_grid_002.use_remesh_preserve_attributes = False
me_grid_002.use_mirror_vertex_groups = False
me_grid_002.update()
me_cube_003 = bpy.data.meshes.new('Cube.003')
me_cube_003.from_pydata([(-7.937, -8.187, 3.933), (-8.042, -8.292, 4.0), (-7.937, -6.396, 3.933), (-8.042, -6.292, 4.0), (-6.146, -8.187, 3.933), (-6.042, -8.292, 4.0), (-6.146, -6.396, 3.933), (-6.042, -6.292, 4.0)], [], [(0, 1, 3, 2), (2, 3, 7, 6), (6, 7, 5, 4), (4, 5, 1, 0), (2, 6, 4, 0)])
_uv = me_cube_003.uv_layers.new(name='UVMap')
_uv.uv.foreach_set('vector', [0.06819, 0.9326, 0.00635, 0.9936, 9.967e-05, 9.967e-05, 0.06141, 0.06231, 0.06141, 0.06231, 9.967e-05, 9.967e-05, 0.9936, 9.967e-05, 0.9318, 0.0611, 0.9318, 0.0611, 0.9936, 9.967e-05, 0.9999, 0.9936, 0.9386, 0.9314, 0.9386, 0.9314, 0.9999, 0.9936, 0.00635, 0.9936, 0.06819, 0.9326, 0.06141, 0.06231, 0.9318, 0.0611, 0.9386, 0.9314, 0.06819, 0.9326])
me_cube_003.use_remesh_preserve_volume = False
me_cube_003.use_remesh_preserve_attributes = False
me_cube_003.use_mirror_vertex_groups = False
me_cube_003.update()
me_grid_001 = bpy.data.meshes.new('Grid.001')
me_grid_001.from_pydata([(1.313, -12.5, 4.0), (12.5, -12.5, 4.0), (12.5, -11.46, 4.0), (12.5, -6.25, 4.0), (12.5, -3.125, 4.0), (12.5, 6.25, 4.0), (12.5, 11.46, 4.0), (1.313, 12.5, 4.0), (11.46, 12.5, 4.0), (12.5, 12.5, 4.0), (4.167, -12.5, 4.0), (4.708, -12.5, 4.0), (11.46, -12.5, 4.0), (12.5, -8.333, 4.0), (12.5, -2.583, 4.0), (12.5, -1.042, 4.0), (12.5, 1.042, 4.0), (12.5, 2.583, 4.0), (12.5, 3.125, 4.0), (12.5, 8.333, 4.0), (4.167, 12.5, 4.0), (4.708, 12.5, 4.0), (1.313, -12.5, 0.0), (4.167, -12.5, 0.0), (4.708, -12.5, 0.0), (11.46, -12.5, 0.0), (12.5, -12.5, 0.0), (12.5, -11.46, 0.0), (12.5, -8.333, 0.0), (12.5, -6.25, 0.0), (12.5, -3.125, 0.0), (12.5, -2.583, 0.0), (12.5, -1.042, 0.0), (12.5, 1.042, 0.0), (12.5, 2.583, 0.0), (12.5, 3.125, 0.0), (12.5, 6.25, 0.0), (12.5, 8.333, 0.0), (12.5, 11.46, 0.0), (1.313, 12.5, 0.0), (4.167, 12.5, 0.0), (4.708, 12.5, 0.0), (11.46, 12.5, 0.0), (12.5, 12.5, 0.0), (11.46, -2.583, 3.126), (11.46, -1.042, 3.126), (11.46, 1.042, 3.126), (11.46, 2.583, 3.126), (11.46, -2.583, 1.5), (11.46, -1.042, 1.5), (11.46, 1.042, 1.5), (11.46, 2.583, 1.5), (12.5, -6.25, 3.126), (4.167, 12.5, 3.126), (4.708, 12.5, 3.126), (12.5, 6.25, 3.126), (12.5, 8.333, 3.126), (1.313, -12.5, 3.126), (12.5, -3.125, 3.126), (11.46, 12.5, 3.126), (12.5, 12.5, 3.126), (12.5, 11.46, 3.126), (4.167, -12.5, 3.126), (12.5, -2.583, 3.126), (4.708, -12.5, 3.126), (12.5, -1.042, 3.126), (12.5, 1.042, 3.126), (11.46, -12.5, 3.126), (12.5, -12.5, 3.126), (12.5, 2.583, 3.126), (12.5, -11.46, 3.126), (12.5, 3.125, 3.126), (12.5, -8.333, 3.126), (1.313, 12.5, 3.126), (4.708, 12.5, 1.5), (12.5, 6.25, 1.5), (11.46, 12.5, 1.5), (12.5, 11.46, 1.5), (1.313, 12.5, 1.5), (12.5, -6.25, 1.5), (4.167, 12.5, 1.5), (12.5, 8.333, 1.5), (1.313, -12.5, 1.5), (12.5, -3.125, 1.5), (12.5, 12.5, 1.5), (4.167, -12.5, 1.5), (12.5, -2.583, 1.5), (4.708, -12.5, 1.5), (12.5, -1.042, 1.5), (12.5, 1.042, 1.5), (11.46, -12.5, 1.5), (12.5, -12.5, 1.5), (12.5, 2.583, 1.5), (12.5, -11.46, 1.5), (12.5, 3.125, 1.5), (12.5, -8.333, 1.5), (-12.5, -12.5, 4.0), (-8.333, -12.5, 4.0), (1.313, -12.5, 4.0), (-12.5, -11.46, 4.0), (-12.5, -8.333, 4.0), (-12.5, -2.854, 4.0), (-12.5, 1.042, 4.0), (-12.5, 2.854, 4.0), (-12.5, 6.25, 4.0), (-11.46, 12.5, 4.0), (-8.333, 12.5, 4.0), (-2.354, 12.5, 4.0), (1.313, 12.5, 4.0), (-11.46, -12.5, 4.0), (-6.25, -12.5, 4.0), (-2.354, -12.5, 4.0), (-12.5, -6.25, 4.0), (-12.5, -1.042, 4.0), (-12.5, 8.333, 4.0), (-12.5, 11.46, 4.0), (-12.5, 12.5, 4.0), (-6.25, 12.5, 4.0), (-12.5, -12.5, 0.0), (-11.46, -12.5, 0.0), (-8.333, -12.5, 0.0), (-6.25, -12.5, 0.0), (-2.354, -12.5, 0.0), (1.313, -12.5, 0.0), (-12.5, -11.46, 0.0), (-12.5, -8.333, 0.0), (-12.5, -6.25, 0.0), (-12.5, -2.854, 0.0), (-12.5, -1.042, 0.0), (-12.5, 1.042, 0.0), (-12.5, 2.854, 0.0), (-12.5, 6.25, 0.0), (-12.5, 8.333, 0.0), (-12.5, 11.46, 0.0), (-12.5, 12.5, 0.0), (-11.46, 12.5, 0.0), (-8.333, 12.5, 0.0), (-6.25, 12.5, 0.0), (-2.354, 12.5, 0.0), (1.313, 12.5, 0.0), (-12.5, -6.25, 3.126), (-2.354, -12.5, 3.126), (-12.5, 8.333, 3.126), (1.313, -12.5, 3.126), (-12.5, -2.854, 3.126), (-12.5, 11.46, 3.126), (-12.5, -1.042, 3.126), (-12.5, 12.5, 3.126), (-11.46, 12.5, 3.126), (-12.5, 1.042, 3.126), (-8.333, 12.5, 3.126), (-6.25, 12.5, 3.126), (-12.5, 2.854, 3.126), (-12.5, -11.46, 3.126), (-12.5, -12.5, 3.126), (-11.46, -12.5, 3.126), (-2.354, 12.5, 3.126), (-12.5, -8.333, 3.126), (-8.333, -12.5, 3.126), (1.313, 12.5, 3.126), (-6.25, -12.5, 3.126), (-12.5, 6.25, 3.126), (-12.5, 8.333, 1.5), (-12.5, -2.854, 1.5), (-12.5, 11.46, 1.5), (-12.5, -1.042, 1.5), (-12.5, 12.5, 1.5), (-11.46, 12.5, 1.5), (-12.5, 1.042, 1.5), (-8.333, 12.5, 1.5), (-12.5, 2.854, 1.5), (-6.25, 12.5, 1.5), (-2.354, 12.5, 1.5), (-12.5, -8.333, 1.5), (1.313, 12.5, 1.5), (-12.5, 6.25, 1.5), (-2.354, -12.5, 1.5), (-12.5, -6.25, 1.5), (1.313, -12.5, 1.5), (-12.5, -11.46, 1.5), (-12.5, -12.5, 1.5), (-11.46, -12.5, 1.5), (-8.333, -12.5, 1.5), (-6.25, -12.5, 1.5)], [], [(95, 28, 29, 79), (81, 75, 36, 37), (80, 74, 41, 40), (79, 29, 30, 83), (74, 76, 42, 41), (85, 82, 22, 23), (84, 77, 38, 43), (81, 37, 38, 77), (86, 83, 30, 31), (76, 84, 43, 42), (87, 85, 23, 24), (88, 86, 31, 32), (89, 88, 32, 33), (87, 24, 25, 90), (91, 90, 25, 26), (92, 89, 33, 34), (93, 91, 26, 27), (94, 92, 34, 35), (93, 27, 28, 95), (78, 80, 40, 39), (94, 35, 36, 75), (71, 94, 75, 55), (18, 71, 55, 5), (7, 20, 53, 73), (2, 70, 72, 13), (18, 17, 69, 71), (2, 1, 68, 70), (17, 16, 66, 69), (1, 12, 67, 68), (11, 64, 67, 12), (16, 15, 65, 66), (15, 14, 63, 65), (11, 10, 62, 64), (8, 9, 60, 59), (14, 4, 58, 63), (19, 56, 61, 6), (9, 6, 61, 60), (10, 0, 57, 62), (21, 8, 59, 54), (3, 52, 58, 4), (20, 21, 54, 53), (19, 5, 55, 56), (13, 72, 52, 3), (73, 53, 80, 78), (70, 93, 95, 72), (71, 69, 92, 94), (70, 68, 91, 93), (46, 66, 65, 45), (68, 67, 90, 91), (64, 87, 90, 67), (47, 69, 66, 46), (47, 51, 92, 69), (64, 62, 85, 87), (59, 60, 84, 76), (63, 58, 83, 86), (56, 81, 77, 61), (60, 61, 77, 84), (62, 57, 82, 85), (54, 59, 76, 74), (52, 79, 83, 58), (53, 54, 74, 80), (56, 55, 75, 81), (72, 95, 79, 52), (86, 48, 44, 63), (88, 49, 48, 86), (89, 50, 49, 88), (92, 51, 50, 89), (45, 65, 63, 44), (175, 162, 132, 131), (177, 163, 127, 126), (176, 122, 123, 178), (162, 164, 133, 132), (165, 168, 129, 128), (163, 165, 128, 127), (164, 166, 134, 133), (166, 167, 135, 134), (167, 169, 136, 135), (169, 171, 137, 136), (168, 170, 130, 129), (171, 172, 138, 137), (180, 179, 124, 118), (179, 173, 125, 124), (181, 180, 118, 119), (181, 119, 120, 182), (170, 175, 131, 130), (172, 174, 139, 138), (183, 182, 120, 121), (183, 121, 122, 176), (173, 177, 126, 125), (160, 183, 176, 141), (157, 140, 177, 173), (100, 112, 140, 157), (110, 160, 141, 111), (110, 97, 158, 160), (107, 108, 159, 156), (103, 104, 161, 152), (109, 155, 158, 97), (109, 96, 154, 155), (99, 100, 157, 153), (96, 99, 153, 154), (117, 107, 156, 151), (102, 103, 152, 149), (106, 117, 151, 150), (105, 106, 150, 148), (116, 105, 148, 147), (115, 116, 147, 145), (101, 113, 146, 144), (113, 102, 149, 146), (114, 115, 145, 142), (111, 141, 143, 98), (112, 101, 144, 140), (104, 114, 142, 161), (160, 158, 182, 183), (156, 159, 174, 172), (152, 161, 175, 170), (155, 181, 182, 158), (155, 154, 180, 181), (153, 157, 173, 179), (154, 153, 179, 180), (151, 156, 172, 171), (149, 152, 170, 168), (150, 151, 171, 169), (148, 150, 169, 167), (147, 148, 167, 166), (145, 147, 166, 164), (144, 146, 165, 163), (146, 149, 168, 165), (142, 145, 164, 162), (141, 176, 178, 143), (140, 144, 163, 177), (161, 142, 162, 175)])
me_grid_001.polygons.foreach_set('use_smooth', [1, 1, 1, 1, 1, 1, 1, 1, 1, 1, 1, 1, 1, 1, 1, 1, 1, 1, 1, 1, 1, 1, 1, 1, 1, 1, 1, 1, 1, 1, 1, 1, 1, 1, 1, 1, 1, 1, 1, 1, 1, 1, 1, 1, 1, 1, 1, 1, 1, 1, 1, 1, 1, 1, 1, 1, 1, 1, 1, 1, 1, 1, 1, 1, 0, 0, 0, 1, 1, 1, 1, 1, 1, 1, 1, 1, 1, 1, 1, 1, 1, 1, 1, 1, 1, 1, 1, 1, 1, 1, 1, 1, 1, 1, 1, 1, 1, 1, 1, 1, 1, 1, 1, 1, 1, 1, 1, 1, 1, 1, 1, 1, 1, 1, 1, 1, 1, 1, 1, 1, 1, 1, 1, 1, 1, 1, 1, 1, 1, 1, 1])
_uv = me_grid_001.uv_layers.new(name='UVMap')
_uv.uv.foreach_set('vector', [0.6669, 0.3243, 0.6674, 0.2885, 0.7277, 0.2977, 0.7247, 0.3307, 0.8667, 0.2938, 0.908, 0.3145, 0.9107, 0.337, 0.8551, 0.3177, 0.6065, 0.2115, 0.6325, 0.2145, 0.6646, 0.2604, 0.5934, 0.2518, 0.7247, 0.3307, 0.7277, 0.2977, 0.7957, 0.2987, 0.8088, 0.342, 0.6325, 0.2145, 0.7596, 0.2411, 0.7364, 0.2667, 0.6646, 0.2604, 0.3839, 0.2663, 0.3135, 0.239, 0.3239, 0.2095, 0.3961, 0.2367, 0.7832, 0.2503, 0.8068, 0.2593, 0.8029, 0.2828, 0.7707, 0.275, 0.8667, 0.2938, 0.8551, 0.3177, 0.8029, 0.2828, 0.8068, 0.2593, 0.8316, 0.3559, 0.8088, 0.342, 0.7957, 0.2987, 0.8322, 0.3094, 0.7596, 0.2411, 0.7832, 0.2503, 0.7707, 0.275, 0.7364, 0.2667, 0.4018, 0.2732, 0.3839, 0.2663, 0.3961, 0.2367, 0.4352, 0.2493, 0.8812, 0.352, 0.8316, 0.3559, 0.8322, 0.3094, 0.879, 0.3169, 0.9283, 0.3424, 0.8812, 0.352, 0.879, 0.3169, 0.9263, 0.3187, 0.4018, 0.2732, 0.4352, 0.2493, 0.5027, 0.266, 0.5197, 0.3066, 0.5521, 0.3087, 0.5197, 0.3066, 0.5027, 0.266, 0.553, 0.2682, 0.9485, 0.3378, 0.9283, 0.3424, 0.9263, 0.3187, 0.9664, 0.3323, 0.5844, 0.3132, 0.5521, 0.3087, 0.553, 0.2682, 0.5979, 0.2787, 0.9526, 0.3379, 0.9485, 0.3378, 0.9664, 0.3323, 0.997, 0.3636, 0.5844, 0.3132, 0.5979, 0.2787, 0.6674, 0.2885, 0.6669, 0.3243, 0.5209, 0.1957, 0.6065, 0.2115, 0.5934, 0.2518, 0.5011, 0.2276, 0.9526, 0.3379, 0.997, 0.3636, 0.9107, 0.337, 0.908, 0.3145, 0.9315, 0.3269, 0.9526, 0.3379, 0.908, 0.3145, 0.9116, 0.2938, 0.9264, 0.3253, 0.9315, 0.3269, 0.9116, 0.2938, 0.9152, 0.2835, 0.5221, 0.143, 0.6046, 0.1479, 0.6064, 0.17, 0.5257, 0.1617, 0.5703, 0.3705, 0.5767, 0.3513, 0.6643, 0.3633, 0.6629, 0.3838, 0.9264, 0.3253, 0.921, 0.3315, 0.924, 0.3313, 0.9315, 0.3269, 0.5703, 0.3705, 0.5514, 0.3624, 0.5515, 0.3462, 0.5767, 0.3513, 0.921, 0.3315, 0.8958, 0.3458, 0.8949, 0.3437, 0.924, 0.3313, 0.5514, 0.3624, 0.5322, 0.3667, 0.5258, 0.3455, 0.5515, 0.3462, 0.3723, 0.3182, 0.3818, 0.3026, 0.5258, 0.3455, 0.5322, 0.3667, 0.8958, 0.3458, 0.8504, 0.3645, 0.8501, 0.3619, 0.8949, 0.3437, 0.8504, 0.3645, 0.8207, 0.3716, 0.8212, 0.3683, 0.8501, 0.3619, 0.3723, 0.3182, 0.3594, 0.3128, 0.3678, 0.2971, 0.3818, 0.3026, 0.791, 0.201, 0.8033, 0.213, 0.7969, 0.2242, 0.7782, 0.2135, 0.8207, 0.3716, 0.8095, 0.3741, 0.8083, 0.3669, 0.8212, 0.3683, 0.8842, 0.2546, 0.8782, 0.2682, 0.8166, 0.2319, 0.8198, 0.2159, 0.8033, 0.213, 0.8198, 0.2159, 0.8166, 0.2319, 0.7969, 0.2242, 0.3594, 0.3128, 0.2969, 0.2826, 0.3033, 0.2687, 0.3678, 0.2971, 0.6214, 0.15, 0.791, 0.201, 0.7782, 0.2135, 0.6245, 0.1725, 0.7232, 0.3842, 0.723, 0.3665, 0.8083, 0.3669, 0.8095, 0.3741, 0.6046, 0.1479, 0.6214, 0.15, 0.6245, 0.1725, 0.6064, 0.17, 0.8842, 0.2546, 0.9152, 0.2835, 0.9116, 0.2938, 0.8782, 0.2682, 0.6629, 0.3838, 0.6643, 0.3633, 0.723, 0.3665, 0.7232, 0.3842, 0.5257, 0.1617, 0.6064, 0.17, 0.6065, 0.2115, 0.5209, 0.1957, 0.5767, 0.3513, 0.5844, 0.3132, 0.6669, 0.3243, 0.6643, 0.3633, 0.9315, 0.3269, 0.924, 0.3313, 0.9485, 0.3378, 0.9526, 0.3379, 0.5767, 0.3513, 0.5515, 0.3462, 0.5521, 0.3087, 0.5844, 0.3132, 0.8931, 0.3397, 0.8949, 0.3437, 0.8501, 0.3619, 0.849, 0.3592, 0.5515, 0.3462, 0.5258, 0.3455, 0.5197, 0.3066, 0.5521, 0.3087, 0.3818, 0.3026, 0.4018, 0.2732, 0.5197, 0.3066, 0.5258, 0.3455, 0.9232, 0.3267, 0.924, 0.3313, 0.8949, 0.3437, 0.8931, 0.3397, 0.9232, 0.3267, 0.9536, 0.3338, 0.9485, 0.3378, 0.924, 0.3313, 0.3818, 0.3026, 0.3678, 0.2971, 0.3839, 0.2663, 0.4018, 0.2732, 0.7782, 0.2135, 0.7969, 0.2242, 0.7832, 0.2503, 0.7596, 0.2411, 0.8212, 0.3683, 0.8083, 0.3669, 0.8088, 0.342, 0.8316, 0.3559, 0.8782, 0.2682, 0.8667, 0.2938, 0.8068, 0.2593, 0.8166, 0.2319, 0.7969, 0.2242, 0.8166, 0.2319, 0.8068, 0.2593, 0.7832, 0.2503, 0.3678, 0.2971, 0.3033, 0.2687, 0.3135, 0.239, 0.3839, 0.2663, 0.6245, 0.1725, 0.7782, 0.2135, 0.7596, 0.2411, 0.6325, 0.2145, 0.723, 0.3665, 0.7247, 0.3307, 0.8088, 0.342, 0.8083, 0.3669, 0.6064, 0.17, 0.6245, 0.1725, 0.6325, 0.2145, 0.6065, 0.2115, 0.8782, 0.2682, 0.9116, 0.2938, 0.908, 0.3145, 0.8667, 0.2938, 0.6643, 0.3633, 0.6669, 0.3243, 0.7247, 0.3307, 0.723, 0.3665, 0.8316, 0.3559, 0.8427, 0.3929, 0.8231, 0.3753, 0.8212, 0.3683, 0.8812, 0.352, 0.8901, 0.3779, 0.8427, 0.3929, 0.8316, 0.3559, 0.9283, 0.3424, 0.9366, 0.3568, 0.8901, 0.3779, 0.8812, 0.352, 0.9485, 0.3378, 0.9536, 0.3338, 0.9366, 0.3568, 0.9283, 0.3424, 0.849, 0.3592, 0.8501, 0.3619, 0.8212, 0.3683, 0.8231, 0.3753, 0.3442, 0.1654, 0.3798, 0.1745, 0.3787, 0.1953, 0.3379, 0.1854, 0.06881, 0.1253, 0.1314, 0.1279, 0.1173, 0.1385, 0.06184, 0.1356, 0.2471, 0.2189, 0.2564, 0.2028, 0.2834, 0.2026, 0.2963, 0.2335, 0.3798, 0.1745, 0.4249, 0.1827, 0.4266, 0.2013, 0.3787, 0.1953, 0.1851, 0.1386, 0.2341, 0.146, 0.2263, 0.1729, 0.1824, 0.1657, 0.1477, 0.1317, 0.1851, 0.1386, 0.1824, 0.1657, 0.1436, 0.1557, 0.4249, 0.1827, 0.439, 0.1816, 0.4624, 0.2023, 0.4266, 0.2013, 0.439, 0.1816, 0.4449, 0.1767, 0.456, 0.1811, 0.4624, 0.2023, 0.4449, 0.1767, 0.45, 0.1735, 0.453, 0.1776, 0.456, 0.1811, 0.45, 0.1735, 0.4532, 0.1738, 0.4537, 0.1794, 0.453, 0.1776, 0.2341, 0.146, 0.2711, 0.1529, 0.2632, 0.1795, 0.2263, 0.1729, 0.4532, 0.1738, 0.4621, 0.1775, 0.4577, 0.1874, 0.4537, 0.1794, 0.07464, 0.1508, 0.06333, 0.1458, 0.05923, 0.1406, 0.06973, 0.1415, 0.06333, 0.1458, 0.03637, 0.1219, 7.371e-05, 0.115, 0.05923, 0.1406, 0.08939, 0.1562, 0.07464, 0.1508, 0.06973, 0.1415, 0.09848, 0.1453, 0.08939, 0.1562, 0.09848, 0.1453, 0.1351, 0.1567, 0.1322, 0.1761, 0.2862, 0.1555, 0.3442, 0.1654, 0.3379, 0.1854, 0.29, 0.1842, 0.4661, 0.1795, 0.5076, 0.192, 0.4905, 0.2159, 0.4595, 0.194, 0.1709, 0.1951, 0.1322, 0.1761, 0.1351, 0.1567, 0.1852, 0.182, 0.1709, 0.1951, 0.1852, 0.182, 0.2599, 0.1973, 0.2397, 0.2157, 0.03637, 0.1219, 0.06881, 0.1253, 0.06184, 0.1356, 7.371e-05, 0.115, 0.1576, 0.2127, 0.1709, 0.1951, 0.2397, 0.2157, 0.2249, 0.2351, 0.04925, 0.1236, 0.07371, 0.1137, 0.06881, 0.1253, 0.03637, 0.1219, 0.05304, 0.1243, 0.07497, 0.1095, 0.07371, 0.1137, 0.04925, 0.1236, 0.1501, 0.2204, 0.1576, 0.2127, 0.2249, 0.2351, 0.2165, 0.2426, 0.1501, 0.2204, 0.1172, 0.2012, 0.1231, 0.1938, 0.1576, 0.2127, 0.4608, 0.1528, 0.508, 0.1464, 0.5122, 0.163, 0.4657, 0.1624, 0.2994, 0.1094, 0.3569, 0.1314, 0.3517, 0.1424, 0.2926, 0.1258, 0.07612, 0.1701, 0.08133, 0.167, 0.1231, 0.1938, 0.1172, 0.2012, 0.07612, 0.1701, 0.07029, 0.1633, 0.07224, 0.1596, 0.08133, 0.167, 0.06366, 0.1591, 0.05304, 0.1243, 0.04925, 0.1236, 0.06347, 0.1536, 0.07029, 0.1633, 0.06366, 0.1591, 0.06347, 0.1536, 0.07224, 0.1596, 0.4497, 0.1637, 0.4559, 0.1565, 0.4609, 0.1645, 0.4514, 0.1674, 0.2455, 0.09959, 0.286, 0.1054, 0.2794, 0.1227, 0.2414, 0.1157, 0.4454, 0.1643, 0.4497, 0.1637, 0.4514, 0.1674, 0.4471, 0.1678, 0.4353, 0.1624, 0.4454, 0.1643, 0.4471, 0.1678, 0.4383, 0.1678, 0.4312, 0.1636, 0.4353, 0.1624, 0.4383, 0.1678, 0.4323, 0.1684, 0.4251, 0.1602, 0.4312, 0.1636, 0.4323, 0.1684, 0.4241, 0.1666, 0.154, 0.09565, 0.1917, 0.0961, 0.1895, 0.1104, 0.1525, 0.1081, 0.1917, 0.0961, 0.2455, 0.09959, 0.2414, 0.1157, 0.1895, 0.1104, 0.3873, 0.1445, 0.4251, 0.1602, 0.4241, 0.1666, 0.3841, 0.154, 0.2253, 0.247, 0.2338, 0.2389, 0.2909, 0.2624, 0.2855, 0.2756, 0.07497, 0.1095, 0.1404, 0.09651, 0.1383, 0.1076, 0.07371, 0.1137, 0.3569, 0.1314, 0.3873, 0.1445, 0.3841, 0.154, 0.3517, 0.1424, 0.1576, 0.2127, 0.1231, 0.1938, 0.1322, 0.1761, 0.1709, 0.1951, 0.4657, 0.1624, 0.5122, 0.163, 0.5076, 0.192, 0.4661, 0.1795, 0.2926, 0.1258, 0.3517, 0.1424, 0.3442, 0.1654, 0.2862, 0.1555, 0.08133, 0.167, 0.08939, 0.1562, 0.1322, 0.1761, 0.1231, 0.1938, 0.08133, 0.167, 0.07224, 0.1596, 0.07464, 0.1508, 0.08939, 0.1562, 0.06347, 0.1536, 0.04925, 0.1236, 0.03637, 0.1219, 0.06333, 0.1458, 0.07224, 0.1596, 0.06347, 0.1536, 0.06333, 0.1458, 0.07464, 0.1508, 0.4514, 0.1674, 0.4609, 0.1645, 0.4621, 0.1775, 0.4532, 0.1738, 0.2414, 0.1157, 0.2794, 0.1227, 0.2711, 0.1529, 0.2341, 0.146, 0.4471, 0.1678, 0.4514, 0.1674, 0.4532, 0.1738, 0.45, 0.1735, 0.4383, 0.1678, 0.4471, 0.1678, 0.45, 0.1735, 0.4449, 0.1767, 0.4323, 0.1684, 0.4383, 0.1678, 0.4449, 0.1767, 0.439, 0.1816, 0.4241, 0.1666, 0.4323, 0.1684, 0.439, 0.1816, 0.4249, 0.1827, 0.1525, 0.1081, 0.1895, 0.1104, 0.1851, 0.1386, 0.1477, 0.1317, 0.1895, 0.1104, 0.2414, 0.1157, 0.2341, 0.146, 0.1851, 0.1386, 0.3841, 0.154, 0.4241, 0.1666, 0.4249, 0.1827, 0.3798, 0.1745, 0.2338, 0.2389, 0.2471, 0.2189, 0.2963, 0.2335, 0.2909, 0.2624, 0.07371, 0.1137, 0.1383, 0.1076, 0.1314, 0.1279, 0.06881, 0.1253, 0.3517, 0.1424, 0.3841, 0.154, 0.3798, 0.1745, 0.3442, 0.1654])
me_grid_001.use_remesh_preserve_volume = False
me_grid_001.use_remesh_preserve_attributes = False
me_grid_001.use_mirror_vertex_groups = False
me_grid_001.update()

# ---- objects
ob_ceiling_roome = bpy.data.objects.new('Ceiling.RoomE', me_grid_012)
ob_ceiling_inner = bpy.data.objects.new('Ceiling.Inner', me_grid_011)
ob_ceiling_roomnw = bpy.data.objects.new('Ceiling.RoomNW', me_grid_009)
ob_ceiling_roomsw = bpy.data.objects.new('Ceiling.RoomSW', me_grid_008)
ob_floor_roomsw = bpy.data.objects.new('Floor.RoomSW', me_grid_006)
ob_floor_roomnw = bpy.data.objects.new('Floor.RoomNW', me_grid_004)
ob_floor_inner = bpy.data.objects.new('Floor.Inner', me_grid_003)
ob_floor_roome = bpy.data.objects.new('Floor.RoomE', me_grid_000)
ob_walls_roome = bpy.data.objects.new('Walls.RoomE', me_grid_010)
ob_walls_roomsw = bpy.data.objects.new('Walls.RoomSW', me_grid_007)
ob_walls_roomnw = bpy.data.objects.new('Walls.RoomNW', me_grid_005)
ob_walls_inner = bpy.data.objects.new('Walls.Inner', me_grid_002)
ob_lights = bpy.data.objects.new('Lights', me_cube_003)
ob_walls_outer = bpy.data.objects.new('Walls.Outer', me_grid_001)

# ---- transforms, parenting, visibility, modifiers, constraints
ob_ceiling_roome.location = (0.0, 0.0, 4.0)
ob_ceiling_roome.lineart.crease_threshold = 0.0
_m = ob_ceiling_roome.modifiers.new('EdgeSplit', 'EDGE_SPLIT')
ob_ceiling_inner.location = (0.0, 0.0, 4.0)
ob_ceiling_inner.lineart.crease_threshold = 0.0
_m = ob_ceiling_inner.modifiers.new('EdgeSplit', 'EDGE_SPLIT')
ob_ceiling_roomnw.location = (0.0, 0.0, 4.0)
ob_ceiling_roomnw.lineart.crease_threshold = 0.0
_m = ob_ceiling_roomnw.modifiers.new('EdgeSplit', 'EDGE_SPLIT')
ob_ceiling_roomsw.location = (0.0, 0.0, 4.0)
ob_ceiling_roomsw.lineart.crease_threshold = 0.0
_m = ob_ceiling_roomsw.modifiers.new('EdgeSplit', 'EDGE_SPLIT')
ob_floor_roomsw.location = (0.0, 0.0, 0.0)
ob_floor_roomsw.lineart.crease_threshold = 0.0
_m = ob_floor_roomsw.modifiers.new('EdgeSplit', 'EDGE_SPLIT')
ob_floor_roomnw.location = (0.0, 0.0, 0.0)
ob_floor_roomnw.lineart.crease_threshold = 0.0
_m = ob_floor_roomnw.modifiers.new('EdgeSplit', 'EDGE_SPLIT')
ob_floor_inner.location = (0.0, 0.0, 0.0)
ob_floor_inner.lineart.crease_threshold = 0.0
_m = ob_floor_inner.modifiers.new('EdgeSplit', 'EDGE_SPLIT')
ob_floor_roome.location = (0.0, 0.0, 0.0)
ob_floor_roome.lineart.crease_threshold = 0.0
_m = ob_floor_roome.modifiers.new('EdgeSplit', 'EDGE_SPLIT')
ob_walls_roome.location = (0.0, 0.0, 0.0)
ob_walls_roome.lineart.crease_threshold = 0.0
_m = ob_walls_roome.modifiers.new('EdgeSplit', 'EDGE_SPLIT')
ob_walls_roomsw.location = (0.0, 0.0, 0.0)
ob_walls_roomsw.lineart.crease_threshold = 0.0
_m = ob_walls_roomsw.modifiers.new('EdgeSplit', 'EDGE_SPLIT')
ob_walls_roomnw.location = (0.0, 0.0, 0.0)
ob_walls_roomnw.lineart.crease_threshold = 0.0
_m = ob_walls_roomnw.modifiers.new('EdgeSplit', 'EDGE_SPLIT')
ob_walls_inner.location = (0.0, 0.0, 0.0)
ob_walls_inner.lineart.crease_threshold = 0.0
_m = ob_walls_inner.modifiers.new('EdgeSplit', 'EDGE_SPLIT')
ob_lights.location = (0.0, 0.0, 0.0)
ob_lights.hide_viewport = True
ob_lights.lineart.crease_threshold = 0.0
ob_walls_outer.location = (0.0, 0.0, 0.0)
ob_walls_outer.lineart.crease_threshold = 0.0
_m = ob_walls_outer.modifiers.new('EdgeSplit', 'EDGE_SPLIT')

# ---- collection membership
col_collection_1.objects.link(ob_ceiling_roome)
col_collection_1.objects.link(ob_ceiling_inner)
col_collection_1.objects.link(ob_ceiling_roomnw)
col_collection_1.objects.link(ob_ceiling_roomsw)
col_collection_1.objects.link(ob_floor_roomsw)
col_collection_1.objects.link(ob_floor_roomnw)
col_collection_1.objects.link(ob_floor_inner)
col_collection_1.objects.link(ob_floor_roome)
col_collection_1.objects.link(ob_walls_roome)
col_collection_1.objects.link(ob_walls_roomsw)
col_collection_1.objects.link(ob_walls_roomnw)
col_collection_1.objects.link(ob_walls_inner)
col_collection_1.objects.link(ob_lights)
col_collection_1.objects.link(ob_walls_outer)

# ---- scene / render settings (as saved in the file)
scene.frame_start = 1; scene.frame_end = 250; scene.frame_set(162)
scene.render.engine = 'BLENDER_EEVEE_NEXT'
scene.render.resolution_percentage = 50
scene.render.dither_intensity = 0.0
scene.cycles.use_denoising = False
scene.cycles.samples = 128
scene.cycles.sampling_pattern = 'TABULATED_SOBOL'
scene.cycles.light_sampling_threshold = 0.0
scene.cycles.use_adaptive_sampling = False
scene.cycles.use_light_tree = False
scene.cycles.blur_glossy = 0.0
scene.cycles.sample_clamp_indirect = 0.0
scene.view_settings.view_transform = 'Standard'
bpy.context.view_layer.update()

# ---- added for rendering (the .blend has no active camera and no usable light): camera, sun
cam_auto = bpy.data.cameras.new('AutoCamera')
cam_auto.lens = 50.0
cam_auto.sensor_width = 36.0
cam_auto.clip_end = 1000.0
ob_auto_camera = bpy.data.objects.new('AutoCamera', cam_auto)
scene.collection.objects.link(ob_auto_camera)
ob_auto_camera.location = (32.9203, -39.5044, 28.3363)
ob_auto_camera.rotation_euler = (1.09748, -7.21219e-08, 0.694738)
scene.camera = ob_auto_camera
light_auto_sun = bpy.data.lights.new('AutoSun', 'SUN')
light_auto_sun.energy = 3.0
light_auto_sun.angle = 0.0523599
ob_auto_sun = bpy.data.objects.new('AutoSun', light_auto_sun)
scene.collection.objects.link(ob_auto_sun)
ob_auto_sun.rotation_euler = (0.872665, 0.174533, 0.523599)
bpy.context.view_layer.update()
